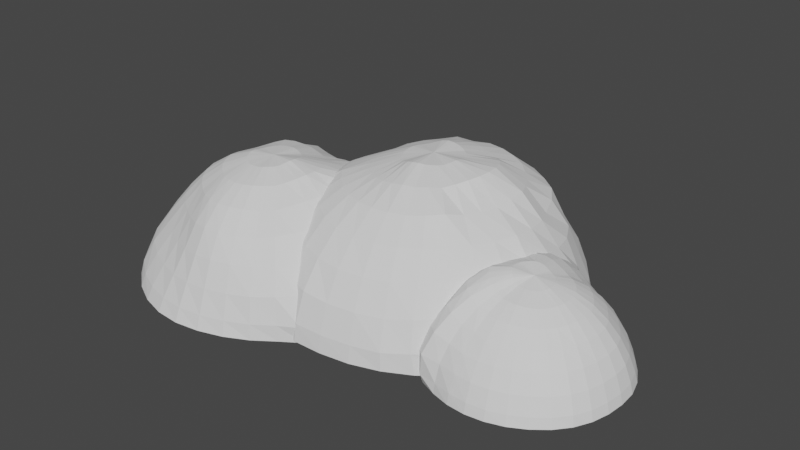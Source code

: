 # Source: snowdrift.blend  (saved by Blender 2.92.15; exported with 4.5.12 LTS)
import bpy
from mathutils import Matrix  # noqa: F401  (used for matrix-valued properties, if any)

bpy.ops.wm.read_factory_settings(use_empty=True)
scene = bpy.context.scene
scene.name = 'Scene'

# ---- collections
col_collection = bpy.data.collections.new('Collection'); scene.collection.children.link(col_collection)

# ---- world
world_world = bpy.data.worlds.new('World'); scene.world = world_world
world_world.use_nodes = True; world_world.node_tree.nodes.clear()
_N = world_world.node_tree.nodes; _L = world_world.node_tree.links
n0 = _N.new('ShaderNodeOutputWorld'); n0.name = 'World Output'; n0.location = (300, 300)
n1 = _N.new('ShaderNodeBackground'); n1.name = 'Background'; n1.location = (10, 300)
n1.inputs[0].default_value = (0.05088, 0.05088, 0.05088, 1.0)
_L.new(n1.outputs[0], n0.inputs[0])
n0.is_active_output = True
world_world.color = (0.05088, 0.05088, 0.05088)
world_world.use_sun_shadow = False
world_world.sun_shadow_jitter_overblur = 0.0

# ---- meshes
me_sphere_001 = bpy.data.meshes.new('Sphere.001')
me_sphere_001.from_pydata([(-0.0001926, 0.1857, 0.9498), (-0.001227, 0.3621, 0.8933), (0.00143, 0.5212, 0.797), (0.006253, 0.6576, 0.6708), (0.006392, 0.773, 0.5268), (-0.00205, 0.8699, 0.3681), (-0.01209, 0.9479, 0.2051), (-0.001341, 0.9552, 0.09623), (0.03569, 0.1803, 0.9479), (0.0709, 0.3495, 0.8841), (0.1045, 0.5062, 0.79), (0.1296, 0.648, 0.6773), (0.1477, 0.7723, 0.5407), (0.155, 0.8777, 0.3836), (0.1554, 0.9622, 0.2205), (0.1875, 0.9405, 0.0991), (0.07108, 0.1681, 0.9449), (0.1397, 0.3276, 0.8806), (0.1954, 0.4872, 0.8112), (0.2487, 0.6261, 0.6998), (0.3022, 0.748, 0.5538), (0.3433, 0.8189, 0.3733), (0.3609, 0.8742, 0.2059), (0.3699, 0.8893, 0.09986), (0.1039, 0.1506, 0.9442), (0.2025, 0.2959, 0.8858), (0.2833, 0.4482, 0.8355), (0.3644, 0.5763, 0.7199), (0.4464, 0.6664, 0.5448), (0.496, 0.74, 0.3754), (0.5257, 0.7863, 0.206), (0.5359, 0.802, 0.1004), (0.1333, 0.1289, 0.9485), (0.2575, 0.256, 0.902), (0.367, 0.3848, 0.8491), (0.4813, 0.4811, 0.6934), (0.5676, 0.5665, 0.5442), (0.6302, 0.6301, 0.3764), (0.6689, 0.6689, 0.2061), (0.6821, 0.6821, 0.1004), (0.1578, 0.1025, 0.9561), (0.3047, 0.2044, 0.9182), (0.438, 0.3056, 0.8683), (0.567, 0.3789, 0.697), (0.6669, 0.4455, 0.5455), (0.741, 0.4951, 0.3765), (0.7866, 0.5256, 0.2061), (0.802, 0.5359, 0.1004), (0.1767, 0.07183, 0.9657), (0.3423, 0.1416, 0.9312), (0.4951, 0.2119, 0.8875), (0.6305, 0.2616, 0.7011), (0.741, 0.3069, 0.5457), (0.8233, 0.341, 0.3765), (0.874, 0.362, 0.2061), (0.8911, 0.3691, 0.1004), (0.1899, 0.03738, 0.9753), (0.3672, 0.07236, 0.9415), (0.5314, 0.1071, 0.8846), (0.6705, 0.1332, 0.7035), (0.7867, 0.1565, 0.546), (0.874, 0.1739, 0.3765), (0.9279, 0.1846, 0.2061), (0.946, 0.1882, 0.1004), (0.1965, 0.0004778, 0.9824), (0.378, -0.000105, 0.9447), (0.5402, -0.000699, 0.86), (0.6874, -0.001726, 0.7094), (0.8027, -0.0002677, 0.5472), (0.8913, -0.0003979, 0.3768), (0.946, -8.469e-05, 0.2061), (0.9646, -3.664e-07, 0.1004), (0.1944, -0.03696, 0.9837), (0.3727, -0.07215, 0.945), (0.5269, -0.1067, 0.8505), (0.6788, -0.141, 0.7241), (0.7915, -0.16, 0.5531), (0.877, -0.1798, 0.3802), (0.9282, -0.1869, 0.207), (0.9459, -0.1886, 0.1005), (0.18, -0.07168, 0.9733), (0.3496, -0.1392, 0.9334), (0.4924, -0.2051, 0.8393), (0.6306, -0.27, 0.7192), (0.7523, -0.3242, 0.5629), (0.8349, -0.3653, 0.3908), (0.881, -0.3836, 0.2141), (0.8936, -0.3807, 0.1027), (0.1586, -0.1027, 0.9605), (0.311, -0.2004, 0.9153), (0.4434, -0.294, 0.8252), (0.5621, -0.3848, 0.7076), (0.6704, -0.4732, 0.5666), (0.763, -0.5651, 0.4114), (0.8212, -0.6267, 0.2266), (0.8276, -0.609, 0.1116), (0.1333, -0.1305, 0.9539), (0.2604, -0.2515, 0.8969), (0.3783, -0.3654, 0.8027), (0.4852, -0.4828, 0.6959), (0.5739, -0.582, 0.5568), (0.643, -0.6609, 0.3969), (0.6768, -0.6939, 0.2186), (0.6839, -0.6954, 0.1063), (0.1051, -0.1547, 0.9528), (0.2038, -0.2997, 0.8951), (0.2938, -0.4284, 0.7947), (0.3771, -0.5507, 0.6767), (0.4482, -0.6573, 0.5374), (0.4987, -0.7379, 0.3788), (0.5226, -0.7779, 0.206), (0.5299, -0.7905, 0.09857), (0.0731, -0.1708, 0.9484), (0.1409, -0.3338, 0.8919), (0.202, -0.4806, 0.7967), (0.2565, -0.609, 0.6737), (0.3032, -0.7148, 0.53), (0.3365, -0.7919, 0.3651), (0.3546, -0.8452, 0.1982), (0.3621, -0.8695, 0.09542), (0.0385, -0.1797, 0.9426), (0.07292, -0.3531, 0.8862), (0.1038, -0.5107, 0.7952), (0.1321, -0.644, 0.6727), (0.157, -0.7476, 0.5236), (0.1727, -0.8277, 0.3574), (0.1806, -0.8916, 0.1942), (0.1838, -0.9232, 0.09424), (0.002491, -0.1824, 0.9393), (0.002533, -0.359, 0.8825), (0.003915, -0.5189, 0.7926), (0.008545, -0.6488, 0.6671), (0.01363, -0.7479, 0.5133), (0.01091, -0.835, 0.348), (0.003552, -0.9099, 0.1908), (0.000503, -0.9489, 0.09482), (-0.03347, -0.1786, 0.9386), (-0.06691, -0.3492, 0.8791), (-0.09454, -0.5012, 0.7856), (-0.1119, -0.6208, 0.6538), (-0.1278, -0.7158, 0.4972), (-0.1503, -0.8092, 0.3373), (-0.1735, -0.893, 0.1867), (-0.1848, -0.9343, 0.09434), (-0.06765, -0.1671, 0.9376), (-0.1332, -0.3257, 0.8758), (-0.1873, -0.4609, 0.7746), (-0.2283, -0.5647, 0.6354), (-0.268, -0.6581, 0.4815), (-0.3119, -0.7569, 0.3302), (-0.3492, -0.8443, 0.1868), (-0.3653, -0.8827, 0.09512), (-0.09898, -0.1493, 0.9379), (-0.1929, -0.2883, 0.8723), (-0.2737, -0.4047, 0.766), (-0.3409, -0.498, 0.6267), (-0.4053, -0.5888, 0.4786), (-0.469, -0.6864, 0.334), (-0.5158, -0.7657, 0.1907), (-0.5334, -0.7968, 0.09697), (0.002513, 0.000239, 0.961), (-0.1274, -0.127, 0.9398), (-0.2484, -0.2453, 0.8754), (-0.3536, -0.344, 0.7696), (-0.4439, -0.4263, 0.6333), (-0.5296, -0.5094, 0.4891), (-0.6096, -0.5958, 0.3454), (-0.6637, -0.6595, 0.1983), (-0.6812, -0.6805, 0.09929), (-0.1515, -0.1009, 0.9424), (-0.2952, -0.1954, 0.8797), (-0.4204, -0.2748, 0.7767), (-0.5286, -0.3428, 0.645), (-0.6296, -0.4108, 0.5023), (-0.7208, -0.478, 0.3556), (-0.7806, -0.5216, 0.2012), (-0.8011, -0.5354, 0.09976), (-0.169, -0.06978, 0.944), (-0.33, -0.1358, 0.8829), (-0.4724, -0.1929, 0.784), (-0.5938, -0.2405, 0.6545), (-0.7048, -0.2877, 0.5118), (-0.8005, -0.3309, 0.3587), (-0.8659, -0.359, 0.201), (-0.8884, -0.3683, 0.09917), (-0.1806, -0.03613, 0.947), (-0.3526, -0.07122, 0.8863), (-0.5057, -0.1011, 0.7877), (-0.6387, -0.1249, 0.6625), (-0.7546, -0.1477, 0.5184), (-0.8537, -0.1691, 0.3625), (-0.9198, -0.183, 0.2019), (-0.9435, -0.1878, 0.09947), (-0.1833, -0.001452, 0.9466), (-0.3563, -0.003573, 0.8821), (-0.516, -0.003241, 0.7865), (-0.6565, -0.0005705, 0.6655), (-0.7775, 0.0007859, 0.5245), (-0.8735, 0.0001724, 0.3645), (-0.9382, 6.607e-05, 0.2019), (-0.9614, 0.000138, 0.09911), (-0.1777, 0.03367, 0.9424), (-0.3472, 0.06611, 0.8767), (-0.5045, 0.09827, 0.7815), (-0.6455, 0.1281, 0.6649), (-0.763, 0.1514, 0.5242), (-0.8582, 0.1701, 0.3659), (-0.9202, 0.1825, 0.2021), (-0.9437, 0.1875, 0.09945), (-0.1671, 0.06847, 0.9406), (-0.3269, 0.135, 0.8759), (-0.4762, 0.1978, 0.7829), (-0.6073, 0.2519, 0.6656), (-0.7179, 0.2963, 0.5245), (-0.8054, 0.3323, 0.3634), (-0.8655, 0.3578, 0.201), (-0.8878, 0.3675, 0.09874), (-0.1518, 0.1014, 0.9426), (-0.2979, 0.1997, 0.8836), (-0.4301, 0.2891, 0.7893), (-0.5463, 0.3657, 0.6689), (-0.6436, 0.4301, 0.5235), (-0.7225, 0.482, 0.3615), (-0.7784, 0.5202, 0.2004), (-0.7995, 0.5344, 0.09901), (-0.1303, 0.1304, 0.9449), (-0.2583, 0.2581, 0.8976), (-0.3695, 0.3706, 0.7998), (-0.4661, 0.4675, 0.6741), (-0.547, 0.5468, 0.5242), (-0.6138, 0.6123, 0.3614), (-0.6621, 0.6606, 0.2004), (-0.6803, 0.6794, 0.09921), (-0.1032, 0.1547, 0.9472), (-0.2072, 0.3087, 0.9113), (-0.2963, 0.4439, 0.8154), (-0.368, 0.5514, 0.6784), (-0.4296, 0.6431, 0.5262), (-0.4816, 0.718, 0.3617), (-0.5183, 0.7732, 0.1993), (-0.5325, 0.7947, 0.09791), (-0.07094, 0.1723, 0.9479), (-0.1427, 0.3427, 0.9086), (-0.2055, 0.4951, 0.8185), (-0.2549, 0.6157, 0.6816), (-0.2959, 0.7158, 0.5279), (-0.3297, 0.7965, 0.3617), (-0.354, 0.8536, 0.1973), (-0.3651, 0.88, 0.09721), (-0.03593, 0.1828, 0.9489), (-0.07243, 0.3593, 0.8992), (-0.1052, 0.5283, 0.821), (-0.1286, 0.6522, 0.6796), (-0.147, 0.7581, 0.5264), (-0.1632, 0.8397, 0.3587), (-0.1778, 0.9031, 0.1959), (-0.1841, 0.9291, 0.0958), (0.9818, 0.694, 1.089), (0.9816, 0.8966, 1.024), (0.9822, 1.103, 0.9494), (0.9803, 1.27, 0.8047), (0.9844, 1.358, 0.6011), (0.9861, 1.45, 0.4071), (0.9842, 1.53, 0.2241), (0.9818, 1.563, 0.1096), (1.025, 0.6893, 1.083), (1.062, 0.8877, 1.019), (1.103, 1.089, 0.9473), (1.135, 1.25, 0.8023), (1.158, 1.356, 0.6101), (1.177, 1.444, 0.4128), (1.191, 1.517, 0.2279), (1.195, 1.546, 0.1117), (1.065, 0.6757, 1.078), (1.138, 0.8604, 1.009), (1.219, 1.051, 0.9403), (1.286, 1.212, 0.8089), (1.324, 1.301, 0.6053), (1.365, 1.396, 0.4164), (1.392, 1.464, 0.2309), (1.401, 1.487, 0.1132), (1.101, 0.6549, 1.073), (1.209, 0.8204, 1.004), (1.325, 0.9911, 0.9351), (1.42, 1.134, 0.8012), (1.477, 1.218, 0.602), (1.54, 1.312, 0.4198), (1.58, 1.371, 0.2338), (1.593, 1.39, 0.1149), (1.133, 0.6292, 1.074), (1.279, 0.775, 1.028), (1.412, 0.9081, 0.9239), (1.541, 1.036, 0.801), (1.609, 1.106, 0.5997), (1.686, 1.185, 0.4171), (1.736, 1.233, 0.234), (1.756, 1.251, 0.1171), (1.16, 0.5978, 1.076), (1.338, 0.7173, 1.049), (1.487, 0.8143, 0.9243), (1.627, 0.9074, 0.7886), (1.728, 0.9733, 0.6062), (1.797, 1.021, 0.4079), (1.862, 1.063, 0.2272), (1.886, 1.079, 0.1122), (1.18, 0.5615, 1.08), (1.382, 0.6464, 1.061), (1.548, 0.7116, 0.9336), (1.679, 0.7612, 0.7689), (1.813, 0.8166, 0.6092), (1.886, 0.8518, 0.4149), (1.958, 0.8884, 0.2376), (1.991, 0.904, 0.1211), (1.194, 0.5213, 1.088), (1.411, 0.5665, 1.073), (1.594, 0.6011, 0.9493), (1.74, 0.6233, 0.7859), (1.854, 0.6555, 0.6181), (1.968, 0.716, 0.4582), (2.062, 0.7589, 0.2591), (2.098, 0.7762, 0.1229), (1.2, 0.4795, 1.101), (1.419, 0.4807, 1.076), (1.598, 0.4794, 0.9364), (1.758, 0.4756, 0.7906), (1.879, 0.4934, 0.6533), (1.998, 0.5192, 0.4776), (2.061, 0.4782, 0.2337), (2.087, 0.4825, 0.1128), (1.196, 0.4381, 1.107), (1.409, 0.3955, 1.073), (1.578, 0.3604, 0.9234), (1.75, 0.3244, 0.8049), (1.865, 0.3025, 0.6664), (1.978, 0.2785, 0.435), (2.042, 0.2641, 0.2336), (2.063, 0.2614, 0.1145), (1.183, 0.3981, 1.101), (1.382, 0.3149, 1.066), (1.542, 0.2461, 0.9223), (1.692, 0.1793, 0.8006), (1.81, 0.1205, 0.6757), (1.92, 0.08393, 0.4393), (1.981, 0.06275, 0.2368), (2.001, 0.05518, 0.1149), (1.161, 0.361, 1.092), (1.338, 0.2431, 1.051), (1.489, 0.1379, 0.9289), (1.618, 0.04337, 0.8015), (1.723, -0.04364, 0.6645), (1.822, -0.09739, 0.4438), (1.877, -0.1295, 0.2406), (1.898, -0.1361, 0.1152), (1.134, 0.3284, 1.091), (1.281, 0.1808, 1.033), (1.425, 0.03445, 0.9552), (1.526, -0.0768, 0.8011), (1.605, -0.1874, 0.6535), (1.672, -0.2855, 0.4729), (1.722, -0.3315, 0.2661), (1.757, -0.311, 0.1192), (1.102, 0.3016, 1.093), (1.217, 0.1274, 1.037), (1.326, -0.03585, 0.9394), (1.416, -0.1763, 0.8004), (1.483, -0.2932, 0.6333), (1.527, -0.3949, 0.4546), (1.562, -0.4538, 0.2606), (1.59, -0.451, 0.1215), (1.064, 0.2819, 1.094), (1.143, 0.09046, 1.029), (1.216, -0.08751, 0.9281), (1.281, -0.2444, 0.7946), (1.331, -0.3714, 0.6253), (1.367, -0.4709, 0.4354), (1.394, -0.5403, 0.2433), (1.403, -0.5491, 0.1215), (1.025, 0.2686, 1.098), (1.065, 0.0648, 1.032), (1.101, -0.1202, 0.9238), (1.134, -0.2862, 0.7915), (1.16, -0.4211, 0.6231), (1.181, -0.5274, 0.4334), (1.193, -0.5892, 0.2374), (1.197, -0.6063, 0.1158), (0.9834, 0.2637, 1.094), (0.9831, 0.05866, 1.02), (0.9819, -0.1326, 0.9242), (0.9818, -0.3018, 0.7923), (0.9853, -0.4479, 0.6286), (0.9873, -0.559, 0.439), (0.9859, -0.6228, 0.2428), (0.9834, -0.6383, 0.1183), (0.9424, 0.2685, 1.084), (0.9037, 0.06833, 1.01), (0.8655, -0.1219, 0.9251), (0.8346, -0.2944, 0.802), (0.8145, -0.4432, 0.6428), (0.8037, -0.5699, 0.4607), (0.7921, -0.6379, 0.254), (0.7827, -0.65, 0.128), (0.9036, 0.2838, 1.07), (0.8286, 0.09404, 1.003), (0.7562, -0.08691, 0.9279), (0.6993, -0.2514, 0.8157), (0.6578, -0.3909, 0.6607), (0.6187, -0.5062, 0.4695), (0.5759, -0.5457, 0.2489), (0.5622, -0.5552, 0.1194), (0.8677, 0.3064, 1.058), (0.7577, 0.1352, 0.9978), (0.6546, -0.02872, 0.933), (0.5745, -0.1738, 0.8248), (0.4974, -0.3057, 0.6703), (0.424, -0.3828, 0.4457), (0.3823, -0.4271, 0.2385), (0.369, -0.441, 0.1152), (0.9832, 0.4801, 1.09), (0.8352, 0.3336, 1.054), (0.6937, 0.1883, 0.9965), (0.5636, 0.05041, 0.9365), (0.4523, -0.07138, 0.8281), (0.3406, -0.1749, 0.6418), (0.2629, -0.2446, 0.4345), (0.2169, -0.288, 0.236), (0.2017, -0.3026, 0.1148), (0.8085, 0.3652, 1.053), (0.641, 0.2517, 0.9938), (0.4876, 0.1444, 0.9381), (0.3456, 0.04223, 0.8441), (0.2218, -0.03305, 0.6345), (0.1346, -0.08891, 0.4314), (0.08216, -0.1237, 0.2357), (0.06453, -0.1355, 0.1148), (0.7891, 0.4005, 1.053), (0.6039, 0.3224, 0.99), (0.4293, 0.2492, 0.9212), (0.265, 0.1784, 0.8004), (0.1349, 0.1255, 0.6236), (0.04018, 0.08725, 0.4304), (-0.01782, 0.06332, 0.2357), (-0.0374, 0.05521, 0.1148), (0.7771, 0.4385, 1.056), (0.5819, 0.3977, 0.9866), (0.3967, 0.3619, 0.9111), (0.2202, 0.3325, 0.8063), (0.08335, 0.2964, 0.62), (-0.01757, 0.2777, 0.4293), (-0.0793, 0.2661, 0.2356), (-0.1001, 0.2621, 0.1148), (0.773, 0.4794, 1.059), (0.5763, 0.4764, 0.9837), (0.3941, 0.4779, 0.8978), (0.2164, 0.484, 0.7922), (0.07117, 0.4767, 0.6195), (-0.03325, 0.4724, 0.4254), (-0.09822, 0.4749, 0.2342), (-0.1205, 0.4763, 0.1145), (0.7775, 0.5209, 1.063), (0.5879, 0.5563, 0.9816), (0.4148, 0.589, 0.885), (0.2543, 0.6215, 0.7639), (0.1121, 0.6466, 0.6042), (0.001585, 0.6602, 0.4149), (-0.06867, 0.6781, 0.2287), (-0.09287, 0.6847, 0.1115), (0.7901, 0.5607, 1.063), (0.6113, 0.6349, 0.9859), (0.4469, 0.7003, 0.8885), (0.307, 0.7569, 0.7528), (0.1842, 0.8064, 0.5928), (0.08075, 0.8504, 0.4137), (-0.001951, 0.8947, 0.2337), (-0.01997, 0.8861, 0.109), (0.8098, 0.597, 1.061), (0.6461, 0.7078, 0.9947), (0.4902, 0.8098, 0.908), (0.3707, 0.8906, 0.7594), (0.2659, 0.9578, 0.5919), (0.1774, 1.014, 0.41), (0.1152, 1.058, 0.2332), (0.08916, 1.071, 0.1152), (0.8352, 0.629, 1.063), (0.6942, 0.7708, 1.002), (0.5571, 0.9053, 0.9196), (0.4493, 1.015, 0.7744), (0.3617, 1.1, 0.5998), (0.2891, 1.17, 0.4113), (0.2374, 1.224, 0.2275), (0.2163, 1.246, 0.1112), (0.8651, 0.656, 1.074), (0.754, 0.8227, 1.009), (0.6425, 0.9843, 0.9296), (0.5482, 1.125, 0.7941), (0.4882, 1.211, 0.6026), (0.4325, 1.292, 0.4103), (0.3923, 1.356, 0.2244), (0.3748, 1.386, 0.1109), (0.9001, 0.6767, 1.086), (0.8233, 0.8634, 1.018), (0.7409, 1.054, 0.9497), (0.6828, 1.196, 0.7915), (0.6447, 1.282, 0.5956), (0.607, 1.372, 0.404), (0.5765, 1.447, 0.2212), (0.5634, 1.483, 0.109), (0.9395, 0.6898, 1.092), (0.9013, 0.8863, 1.021), (0.8612, 1.082, 0.9387), (0.8277, 1.242, 0.7918), (0.8112, 1.337, 0.5982), (0.7942, 1.425, 0.4034), (0.7775, 1.504, 0.22), (0.7694, 1.542, 0.1081), (2.003, 0.2848, 0.6884), (2.005, 0.4134, 0.6508), (2.009, 0.5358, 0.5934), (2.013, 0.6513, 0.5121), (2.018, 0.7502, 0.4013), (2.026, 0.8135, 0.2559), (2.016, 0.8301, 0.1361), (1.994, 0.8035, 0.06337), (2.027, 0.2807, 0.677), (2.051, 0.4044, 0.6349), (2.074, 0.514, 0.5681), (2.095, 0.6159, 0.4821), (2.114, 0.7049, 0.3782), (2.13, 0.7673, 0.253), (2.132, 0.7963, 0.1366), (2.124, 0.7917, 0.06559), (2.05, 0.2724, 0.6704), (2.096, 0.3859, 0.6235), (2.138, 0.4854, 0.5532), (2.174, 0.5718, 0.4634), (2.206, 0.6485, 0.3626), (2.231, 0.7091, 0.2507), (2.247, 0.7486, 0.139), (2.251, 0.7609, 0.06798), (2.072, 0.2605, 0.6673), (2.14, 0.3633, 0.6235), (2.2, 0.4548, 0.5553), (2.253, 0.5338, 0.4664), (2.299, 0.6023, 0.3654), (2.336, 0.6573, 0.254), (2.36, 0.6928, 0.1404), (2.368, 0.7048, 0.06886), (2.091, 0.2441, 0.6649), (2.177, 0.3312, 0.6223), (2.253, 0.4088, 0.5535), (2.317, 0.475, 0.4636), (2.373, 0.5318, 0.3614), (2.421, 0.5787, 0.2509), (2.454, 0.6103, 0.1389), (2.467, 0.6222, 0.06843), (2.107, 0.2245, 0.6647), (2.208, 0.2924, 0.6215), (2.297, 0.3522, 0.5522), (2.372, 0.4029, 0.4621), (2.437, 0.4466, 0.3595), (2.491, 0.4831, 0.2482), (2.53, 0.5088, 0.1367), (2.546, 0.5192, 0.06688), (2.119, 0.2024, 0.6646), (2.232, 0.2495, 0.6215), (2.333, 0.2911, 0.554), (2.419, 0.326, 0.4654), (2.492, 0.3555, 0.3636), (2.55, 0.3803, 0.2504), (2.591, 0.3979, 0.1378), (2.608, 0.4053, 0.0676), (2.125, 0.1781, 0.6634), (2.244, 0.2023, 0.6187), (2.353, 0.2243, 0.5521), (2.448, 0.243, 0.4656), (2.525, 0.2593, 0.3645), (2.586, 0.2717, 0.2519), (2.627, 0.2798, 0.138), (2.644, 0.2826, 0.0674), (2.127, 0.1528, 0.6625), (2.247, 0.1531, 0.6161), (2.358, 0.1533, 0.5495), (2.452, 0.1547, 0.462), (2.53, 0.1565, 0.3601), (2.591, 0.1566, 0.2481), (2.632, 0.1557, 0.1354), (2.649, 0.155, 0.06553), (2.125, 0.1279, 0.6628), (2.242, 0.105, 0.6157), (2.35, 0.08397, 0.5486), (2.441, 0.06726, 0.4603), (2.515, 0.0532, 0.3577), (2.575, 0.04036, 0.2462), (2.618, 0.02991, 0.135), (2.636, 0.026, 0.06579), (2.117, 0.1045, 0.6604), (2.227, 0.06001, 0.6127), (2.328, 0.01906, 0.5457), (2.414, -0.01679, 0.4589), (2.487, -0.04768, 0.3586), (2.545, -0.07352, 0.247), (2.587, -0.09161, 0.1362), (2.603, -0.09911, 0.06704), (2.105, 0.08314, 0.6572), (2.203, 0.01816, 0.609), (2.293, -0.04156, 0.5418), (2.372, -0.09593, 0.4577), (2.44, -0.1423, 0.3595), (2.496, -0.1789, 0.2496), (2.534, -0.2038, 0.1382), (2.546, -0.2119, 0.06754), (2.089, 0.06359, 0.6571), (2.172, -0.01924, 0.6083), (2.247, -0.09489, 0.5406), (2.317, -0.1651, 0.4579), (2.375, -0.2228, 0.3602), (2.422, -0.2684, 0.2504), (2.452, -0.2977, 0.1376), (2.464, -0.3093, 0.06718), (2.07, 0.04728, 0.6586), (2.135, -0.05111, 0.6114), (2.193, -0.1391, 0.5427), (2.247, -0.2204, 0.4587), (2.293, -0.2879, 0.3595), (2.328, -0.3397, 0.2483), (2.352, -0.3755, 0.1364), (2.362, -0.389, 0.06626), (2.048, 0.03422, 0.6618), (2.093, -0.07693, 0.6171), (2.133, -0.1746, 0.5477), (2.168, -0.2613, 0.4605), (2.199, -0.337, 0.3602), (2.224, -0.3956, 0.2482), (2.241, -0.4354, 0.1362), (2.249, -0.4522, 0.06689), (2.024, 0.02609, 0.6644), (2.048, -0.09426, 0.6229), (2.068, -0.1991, 0.5536), (2.084, -0.29, 0.4649), (2.1, -0.3692, 0.3631), (2.113, -0.4337, 0.2507), (2.123, -0.4763, 0.1376), (2.126, -0.4922, 0.06717), (1.999, 0.02336, 0.6665), (1.999, -0.1005, 0.6261), (1.998, -0.2117, 0.5593), (1.997, -0.3076, 0.4713), (1.996, -0.3863, 0.3679), (1.996, -0.4519, 0.2545), (1.998, -0.4945, 0.14), (1.998, -0.5096, 0.06845), (1.974, 0.02471, 0.6709), (1.95, -0.098, 0.6318), (1.927, -0.2103, 0.5665), (1.906, -0.3076, 0.4786), (1.889, -0.389, 0.3757), (1.878, -0.4486, 0.2596), (1.871, -0.488, 0.1426), (1.869, -0.5007, 0.06948), (1.952, 0.02746, 0.6844), (1.905, -0.09398, 0.6513), (1.861, -0.2086, 0.5907), (1.818, -0.3014, 0.4991), (1.786, -0.3785, 0.392), (1.758, -0.4326, 0.2678), (1.747, -0.4603, 0.1438), (1.743, -0.4667, 0.06985), (1.933, 0.03269, 0.7061), (1.864, -0.0882, 0.6868), (1.798, -0.204, 0.6347), (1.735, -0.3023, 0.5464), (1.679, -0.3868, 0.432), (1.631, -0.4445, 0.2874), (1.624, -0.4453, 0.1425), (1.624, -0.4167, 0.06829), (2.002, 0.1516, 0.6951), (1.914, 0.04476, 0.7197), (1.828, -0.06564, 0.7059), (1.748, -0.1701, 0.6548), (1.673, -0.2567, 0.5601), (1.603, -0.3282, 0.4348), (1.548, -0.3783, 0.2905), (1.529, -0.3505, 0.142), (1.527, -0.3246, 0.06926), (1.897, 0.06403, 0.7284), (1.796, -0.02746, 0.7194), (1.702, -0.1083, 0.6618), (1.613, -0.1588, 0.5448), (1.536, -0.1703, 0.3901), (1.485, -0.1991, 0.2639), (1.455, -0.2135, 0.1424), (1.445, -0.2173, 0.06939), (1.883, 0.0879, 0.7332), (1.769, 0.02125, 0.726), (1.661, -0.02794, 0.6478), (1.564, -0.03558, 0.4932), (1.487, -0.06006, 0.3778), (1.431, -0.08274, 0.2602), (1.396, -0.09692, 0.1423), (1.384, -0.1017, 0.06931), (1.874, 0.1156, 0.7312), (1.752, 0.08368, 0.7043), (1.637, 0.07552, 0.5787), (1.537, 0.06095, 0.4801), (1.456, 0.04502, 0.3768), (1.396, 0.03306, 0.26), (1.359, 0.02568, 0.1423), (1.346, 0.02319, 0.06931), (1.871, 0.1439, 0.729), (1.746, 0.1403, 0.697), (1.629, 0.1519, 0.5701), (1.528, 0.1531, 0.4796), (1.446, 0.1531, 0.3767), (1.384, 0.1531, 0.26), (1.346, 0.1531, 0.1423), (1.333, 0.1531, 0.06931), (1.874, 0.1728, 0.7261), (1.752, 0.1965, 0.6943), (1.637, 0.2248, 0.5693), (1.538, 0.245, 0.4795), (1.456, 0.2611, 0.3767), (1.396, 0.2731, 0.26), (1.359, 0.2805, 0.1423), (1.346, 0.283, 0.06931), (1.884, 0.1996, 0.7237), (1.771, 0.2476, 0.6911), (1.658, 0.2945, 0.5689), (1.564, 0.3333, 0.4795), (1.488, 0.365, 0.3767), (1.431, 0.3885, 0.26), (1.396, 0.403, 0.1423), (1.384, 0.4079, 0.06931), (1.898, 0.2238, 0.7216), (1.799, 0.2936, 0.689), (1.693, 0.3589, 0.5698), (1.608, 0.4147, 0.4794), (1.539, 0.4607, 0.3767), (1.488, 0.4949, 0.26), (1.456, 0.516, 0.1423), (1.446, 0.5231, 0.06931), (1.915, 0.2456, 0.7193), (1.832, 0.3361, 0.6922), (1.742, 0.421, 0.5891), (1.666, 0.4858, 0.48), (1.608, 0.5444, 0.3765), (1.564, 0.5881, 0.2599), (1.538, 0.6149, 0.1423), (1.528, 0.624, 0.06931), (1.934, 0.2642, 0.7157), (1.87, 0.3774, 0.7005), (1.801, 0.49, 0.6482), (1.737, 0.5465, 0.4861), (1.69, 0.6108, 0.3737), (1.657, 0.6635, 0.2589), (1.636, 0.6958, 0.1421), (1.629, 0.7065, 0.06926), (1.956, 0.2775, 0.7095), (1.912, 0.4031, 0.6901), (1.868, 0.5258, 0.6436), (1.823, 0.6181, 0.5268), (1.784, 0.6605, 0.3726), (1.761, 0.7169, 0.2551), (1.747, 0.7522, 0.1399), (1.743, 0.7651, 0.06855), (1.98, 0.2844, 0.7002), (1.959, 0.4147, 0.6723), (1.94, 0.5422, 0.6219), (1.923, 0.664, 0.5421), (1.909, 0.7437, 0.4158), (1.893, 0.7872, 0.2718), (1.868, 0.7839, 0.1358), (1.864, 0.7935, 0.06539)], [], [(3, 2, 10, 11), (4, 3, 11, 12), (5, 4, 12, 13), (6, 5, 13, 14), (7, 6, 14, 15), (0, 160, 8), (1, 0, 8, 9), (2, 1, 9, 10), (10, 9, 17, 18), (11, 10, 18, 19), (12, 11, 19, 20), (13, 12, 20, 21), (14, 13, 21, 22), (15, 14, 22, 23), (8, 160, 16), (9, 8, 16, 17), (22, 21, 29, 30), (23, 22, 30, 31), (16, 160, 24), (17, 16, 24, 25), (18, 17, 25, 26), (19, 18, 26, 27), (20, 19, 27, 28), (21, 20, 28, 29), (27, 26, 34, 35), (28, 27, 35, 36), (29, 28, 36, 37), (30, 29, 37, 38), (31, 30, 38, 39), (24, 160, 32), (25, 24, 32, 33), (26, 25, 33, 34), (39, 38, 46, 47), (32, 160, 40), (33, 32, 40, 41), (34, 33, 41, 42), (35, 34, 42, 43), (36, 35, 43, 44), (37, 36, 44, 45), (38, 37, 45, 46), (43, 42, 50, 51), (44, 43, 51, 52), (45, 44, 52, 53), (46, 45, 53, 54), (47, 46, 54, 55), (40, 160, 48), (41, 40, 48, 49), (42, 41, 49, 50), (55, 54, 62, 63), (48, 160, 56), (49, 48, 56, 57), (50, 49, 57, 58), (51, 50, 58, 59), (52, 51, 59, 60), (53, 52, 60, 61), (54, 53, 61, 62), (60, 59, 67, 68), (61, 60, 68, 69), (62, 61, 69, 70), (63, 62, 70, 71), (56, 160, 64), (57, 56, 64, 65), (58, 57, 65, 66), (59, 58, 66, 67), (65, 64, 72, 73), (66, 65, 73, 74), (67, 66, 74, 75), (68, 67, 75, 76), (69, 68, 76, 77), (70, 69, 77, 78), (71, 70, 78, 79), (64, 160, 72), (77, 76, 84, 85), (78, 77, 85, 86), (79, 78, 86, 87), (72, 160, 80), (73, 72, 80, 81), (74, 73, 81, 82), (75, 74, 82, 83), (76, 75, 83, 84), (81, 80, 88, 89), (82, 81, 89, 90), (83, 82, 90, 91), (84, 83, 91, 92), (85, 84, 92, 93), (86, 85, 93, 94), (87, 86, 94, 95), (80, 160, 88), (93, 92, 100, 101), (94, 93, 101, 102), (95, 94, 102, 103), (88, 160, 96), (89, 88, 96, 97), (90, 89, 97, 98), (91, 90, 98, 99), (92, 91, 99, 100), (98, 97, 105, 106), (99, 98, 106, 107), (100, 99, 107, 108), (101, 100, 108, 109), (102, 101, 109, 110), (103, 102, 110, 111), (96, 160, 104), (97, 96, 104, 105), (110, 109, 117, 118), (111, 110, 118, 119), (104, 160, 112), (105, 104, 112, 113), (106, 105, 113, 114), (107, 106, 114, 115), (108, 107, 115, 116), (109, 108, 116, 117), (114, 113, 121, 122), (115, 114, 122, 123), (116, 115, 123, 124), (117, 116, 124, 125), (118, 117, 125, 126), (119, 118, 126, 127), (112, 160, 120), (113, 112, 120, 121), (126, 125, 133, 134), (127, 126, 134, 135), (120, 160, 128), (121, 120, 128, 129), (122, 121, 129, 130), (123, 122, 130, 131), (124, 123, 131, 132), (125, 124, 132, 133), (131, 130, 138, 139), (132, 131, 139, 140), (133, 132, 140, 141), (134, 133, 141, 142), (135, 134, 142, 143), (128, 160, 136), (129, 128, 136, 137), (130, 129, 137, 138), (143, 142, 150, 151), (136, 160, 144), (137, 136, 144, 145), (138, 137, 145, 146), (139, 138, 146, 147), (140, 139, 147, 148), (141, 140, 148, 149), (142, 141, 149, 150), (148, 147, 155, 156), (149, 148, 156, 157), (150, 149, 157, 158), (151, 150, 158, 159), (144, 160, 152), (145, 144, 152, 153), (146, 145, 153, 154), (147, 146, 154, 155), (152, 160, 161), (153, 152, 161, 162), (154, 153, 162, 163), (155, 154, 163, 164), (156, 155, 164, 165), (157, 156, 165, 166), (158, 157, 166, 167), (159, 158, 167, 168), (165, 164, 172, 173), (166, 165, 173, 174), (167, 166, 174, 175), (168, 167, 175, 176), (161, 160, 169), (162, 161, 169, 170), (163, 162, 170, 171), (164, 163, 171, 172), (170, 169, 177, 178), (171, 170, 178, 179), (172, 171, 179, 180), (173, 172, 180, 181), (174, 173, 181, 182), (175, 174, 182, 183), (176, 175, 183, 184), (169, 160, 177), (182, 181, 189, 190), (183, 182, 190, 191), (184, 183, 191, 192), (177, 160, 185), (178, 177, 185, 186), (179, 178, 186, 187), (180, 179, 187, 188), (181, 180, 188, 189), (186, 185, 193, 194), (187, 186, 194, 195), (188, 187, 195, 196), (189, 188, 196, 197), (190, 189, 197, 198), (191, 190, 198, 199), (192, 191, 199, 200), (185, 160, 193), (198, 197, 205, 206), (199, 198, 206, 207), (200, 199, 207, 208), (193, 160, 201), (194, 193, 201, 202), (195, 194, 202, 203), (196, 195, 203, 204), (197, 196, 204, 205), (203, 202, 210, 211), (204, 203, 211, 212), (205, 204, 212, 213), (206, 205, 213, 214), (207, 206, 214, 215), (208, 207, 215, 216), (201, 160, 209), (202, 201, 209, 210), (215, 214, 222, 223), (216, 215, 223, 224), (209, 160, 217), (210, 209, 217, 218), (211, 210, 218, 219), (212, 211, 219, 220), (213, 212, 220, 221), (214, 213, 221, 222), (220, 219, 227, 228), (221, 220, 228, 229), (222, 221, 229, 230), (223, 222, 230, 231), (224, 223, 231, 232), (217, 160, 225), (218, 217, 225, 226), (219, 218, 226, 227), (232, 231, 239, 240), (225, 160, 233), (226, 225, 233, 234), (227, 226, 234, 235), (228, 227, 235, 236), (229, 228, 236, 237), (230, 229, 237, 238), (231, 230, 238, 239), (236, 235, 243, 244), (237, 236, 244, 245), (238, 237, 245, 246), (239, 238, 246, 247), (240, 239, 247, 248), (233, 160, 241), (234, 233, 241, 242), (235, 234, 242, 243), (248, 247, 255, 256), (241, 160, 249), (242, 241, 249, 250), (243, 242, 250, 251), (244, 243, 251, 252), (245, 244, 252, 253), (246, 245, 253, 254), (247, 246, 254, 255), (253, 252, 3, 4), (254, 253, 4, 5), (255, 254, 5, 6), (248, 256, 7, 15, 23, 31, 39, 47, 55, 63, 71, 79, 87, 95, 103, 111, 119, 127, 135, 143, 151, 159, 168, 176, 184, 192, 200, 208, 216, 224, 232, 240), (256, 255, 6, 7), (249, 160, 0), (250, 249, 0, 1), (251, 250, 1, 2), (252, 251, 2, 3), (264, 263, 271, 272), (257, 417, 265), (258, 257, 265, 266), (259, 258, 266, 267), (260, 259, 267, 268), (261, 260, 268, 269), (262, 261, 269, 270), (263, 262, 270, 271), (271, 270, 278, 279), (272, 271, 279, 280), (265, 417, 273), (266, 265, 273, 274), (267, 266, 274, 275), (268, 267, 275, 276), (269, 268, 276, 277), (270, 269, 277, 278), (276, 275, 283, 284), (277, 276, 284, 285), (278, 277, 285, 286), (279, 278, 286, 287), (280, 279, 287, 288), (273, 417, 281), (274, 273, 281, 282), (275, 274, 282, 283), (288, 287, 295, 296), (281, 417, 289), (282, 281, 289, 290), (283, 282, 290, 291), (284, 283, 291, 292), (285, 284, 292, 293), (286, 285, 293, 294), (287, 286, 294, 295), (292, 291, 299, 300), (293, 292, 300, 301), (294, 293, 301, 302), (295, 294, 302, 303), (296, 295, 303, 304), (289, 417, 297), (290, 289, 297, 298), (291, 290, 298, 299), (304, 303, 311, 312), (297, 417, 305), (298, 297, 305, 306), (299, 298, 306, 307), (300, 299, 307, 308), (301, 300, 308, 309), (302, 301, 309, 310), (303, 302, 310, 311), (309, 308, 316, 317), (310, 309, 317, 318), (311, 310, 318, 319), (312, 311, 319, 320), (305, 417, 313), (306, 305, 313, 314), (307, 306, 314, 315), (308, 307, 315, 316), (313, 417, 321), (314, 313, 321, 322), (315, 314, 322, 323), (316, 315, 323, 324), (317, 316, 324, 325), (318, 317, 325, 326), (319, 318, 326, 327), (320, 319, 327, 328), (325, 324, 332, 333), (326, 325, 333, 334), (327, 326, 334, 335), (328, 327, 335, 336), (321, 417, 329), (322, 321, 329, 330), (323, 322, 330, 331), (324, 323, 331, 332), (330, 329, 337, 338), (331, 330, 338, 339), (332, 331, 339, 340), (333, 332, 340, 341), (334, 333, 341, 342), (335, 334, 342, 343), (336, 335, 343, 344), (329, 417, 337), (342, 341, 349, 350), (343, 342, 350, 351), (344, 343, 351, 352), (337, 417, 345), (338, 337, 345, 346), (339, 338, 346, 347), (340, 339, 347, 348), (341, 340, 348, 349), (347, 346, 354, 355), (348, 347, 355, 356), (349, 348, 356, 357), (350, 349, 357, 358), (351, 350, 358, 359), (352, 351, 359, 360), (345, 417, 353), (346, 345, 353, 354), (359, 358, 366, 367), (360, 359, 367, 368), (353, 417, 361), (354, 353, 361, 362), (355, 354, 362, 363), (356, 355, 363, 364), (357, 356, 364, 365), (358, 357, 365, 366), (363, 362, 370, 371), (364, 363, 371, 372), (365, 364, 372, 373), (366, 365, 373, 374), (367, 366, 374, 375), (368, 367, 375, 376), (361, 417, 369), (362, 361, 369, 370), (375, 374, 382, 383), (376, 375, 383, 384), (369, 417, 377), (370, 369, 377, 378), (371, 370, 378, 379), (372, 371, 379, 380), (373, 372, 380, 381), (374, 373, 381, 382), (380, 379, 387, 388), (381, 380, 388, 389), (382, 381, 389, 390), (383, 382, 390, 391), (384, 383, 391, 392), (377, 417, 385), (378, 377, 385, 386), (379, 378, 386, 387), (392, 391, 399, 400), (385, 417, 393), (386, 385, 393, 394), (387, 386, 394, 395), (388, 387, 395, 396), (389, 388, 396, 397), (390, 389, 397, 398), (391, 390, 398, 399), (396, 395, 403, 404), (397, 396, 404, 405), (398, 397, 405, 406), (399, 398, 406, 407), (400, 399, 407, 408), (393, 417, 401), (394, 393, 401, 402), (395, 394, 402, 403), (408, 407, 415, 416), (401, 417, 409), (402, 401, 409, 410), (403, 402, 410, 411), (404, 403, 411, 412), (405, 404, 412, 413), (406, 405, 413, 414), (407, 406, 414, 415), (413, 412, 421, 422), (414, 413, 422, 423), (415, 414, 423, 424), (416, 415, 424, 425), (409, 417, 418), (410, 409, 418, 419), (411, 410, 419, 420), (412, 411, 420, 421), (419, 418, 426, 427), (420, 419, 427, 428), (421, 420, 428, 429), (422, 421, 429, 430), (423, 422, 430, 431), (424, 423, 431, 432), (425, 424, 432, 433), (418, 417, 426), (431, 430, 438, 439), (432, 431, 439, 440), (433, 432, 440, 441), (426, 417, 434), (427, 426, 434, 435), (428, 427, 435, 436), (429, 428, 436, 437), (430, 429, 437, 438), (435, 434, 442, 443), (436, 435, 443, 444), (437, 436, 444, 445), (438, 437, 445, 446), (439, 438, 446, 447), (440, 439, 447, 448), (441, 440, 448, 449), (434, 417, 442), (447, 446, 454, 455), (448, 447, 455, 456), (449, 448, 456, 457), (442, 417, 450), (443, 442, 450, 451), (444, 443, 451, 452), (445, 444, 452, 453), (446, 445, 453, 454), (452, 451, 459, 460), (453, 452, 460, 461), (454, 453, 461, 462), (455, 454, 462, 463), (456, 455, 463, 464), (457, 456, 464, 465), (450, 417, 458), (451, 450, 458, 459), (464, 463, 471, 472), (465, 464, 472, 473), (458, 417, 466), (459, 458, 466, 467), (460, 459, 467, 468), (461, 460, 468, 469), (462, 461, 469, 470), (463, 462, 470, 471), (468, 467, 475, 476), (469, 468, 476, 477), (470, 469, 477, 478), (471, 470, 478, 479), (472, 471, 479, 480), (473, 472, 480, 481), (466, 417, 474), (467, 466, 474, 475), (480, 479, 487, 488), (481, 480, 488, 489), (474, 417, 482), (475, 474, 482, 483), (476, 475, 483, 484), (477, 476, 484, 485), (478, 477, 485, 486), (479, 478, 486, 487), (485, 484, 492, 493), (486, 485, 493, 494), (487, 486, 494, 495), (488, 487, 495, 496), (489, 488, 496, 497), (482, 417, 490), (483, 482, 490, 491), (484, 483, 491, 492), (497, 496, 504, 505), (490, 417, 498), (491, 490, 498, 499), (492, 491, 499, 500), (493, 492, 500, 501), (494, 493, 501, 502), (495, 494, 502, 503), (496, 495, 503, 504), (502, 501, 509, 510), (503, 502, 510, 511), (504, 503, 511, 512), (505, 504, 512, 513), (498, 417, 506), (499, 498, 506, 507), (500, 499, 507, 508), (501, 500, 508, 509), (506, 417, 257), (507, 506, 257, 258), (508, 507, 258, 259), (509, 508, 259, 260), (510, 509, 260, 261), (511, 510, 261, 262), (512, 511, 262, 263), (505, 513, 264, 272, 280, 288, 296, 304, 312, 320, 328, 336, 344, 352, 360, 368, 376, 384, 392, 400, 408, 416, 425, 433, 441, 449, 457, 465, 473, 481, 489, 497), (513, 512, 263, 264), (517, 516, 524, 525), (518, 517, 525, 526), (519, 518, 526, 527), (520, 519, 527, 528), (521, 520, 528, 529), (514, 674, 522), (515, 514, 522, 523), (516, 515, 523, 524), (523, 522, 530, 531), (524, 523, 531, 532), (525, 524, 532, 533), (526, 525, 533, 534), (527, 526, 534, 535), (528, 527, 535, 536), (529, 528, 536, 537), (522, 674, 530), (535, 534, 542, 543), (536, 535, 543, 544), (537, 536, 544, 545), (530, 674, 538), (531, 530, 538, 539), (532, 531, 539, 540), (533, 532, 540, 541), (534, 533, 541, 542), (540, 539, 547, 548), (541, 540, 548, 549), (542, 541, 549, 550), (543, 542, 550, 551), (544, 543, 551, 552), (545, 544, 552, 553), (538, 674, 546), (539, 538, 546, 547), (552, 551, 559, 560), (553, 552, 560, 561), (546, 674, 554), (547, 546, 554, 555), (548, 547, 555, 556), (549, 548, 556, 557), (550, 549, 557, 558), (551, 550, 558, 559), (557, 556, 564, 565), (558, 557, 565, 566), (559, 558, 566, 567), (560, 559, 567, 568), (561, 560, 568, 569), (554, 674, 562), (555, 554, 562, 563), (556, 555, 563, 564), (569, 568, 576, 577), (562, 674, 570), (563, 562, 570, 571), (564, 563, 571, 572), (565, 564, 572, 573), (566, 565, 573, 574), (567, 566, 574, 575), (568, 567, 575, 576), (573, 572, 580, 581), (574, 573, 581, 582), (575, 574, 582, 583), (576, 575, 583, 584), (577, 576, 584, 585), (570, 674, 578), (571, 570, 578, 579), (572, 571, 579, 580), (585, 584, 592, 593), (578, 674, 586), (579, 578, 586, 587), (580, 579, 587, 588), (581, 580, 588, 589), (582, 581, 589, 590), (583, 582, 590, 591), (584, 583, 591, 592), (590, 589, 597, 598), (591, 590, 598, 599), (592, 591, 599, 600), (593, 592, 600, 601), (586, 674, 594), (587, 586, 594, 595), (588, 587, 595, 596), (589, 588, 596, 597), (594, 674, 602), (595, 594, 602, 603), (596, 595, 603, 604), (597, 596, 604, 605), (598, 597, 605, 606), (599, 598, 606, 607), (600, 599, 607, 608), (601, 600, 608, 609), (606, 605, 613, 614), (607, 606, 614, 615), (608, 607, 615, 616), (609, 608, 616, 617), (602, 674, 610), (603, 602, 610, 611), (604, 603, 611, 612), (605, 604, 612, 613), (611, 610, 618, 619), (612, 611, 619, 620), (613, 612, 620, 621), (614, 613, 621, 622), (615, 614, 622, 623), (616, 615, 623, 624), (617, 616, 624, 625), (610, 674, 618), (623, 622, 630, 631), (624, 623, 631, 632), (625, 624, 632, 633), (618, 674, 626), (619, 618, 626, 627), (620, 619, 627, 628), (621, 620, 628, 629), (622, 621, 629, 630), (628, 627, 635, 636), (629, 628, 636, 637), (630, 629, 637, 638), (631, 630, 638, 639), (632, 631, 639, 640), (633, 632, 640, 641), (626, 674, 634), (627, 626, 634, 635), (640, 639, 647, 648), (641, 640, 648, 649), (634, 674, 642), (635, 634, 642, 643), (636, 635, 643, 644), (637, 636, 644, 645), (638, 637, 645, 646), (639, 638, 646, 647), (644, 643, 651, 652), (645, 644, 652, 653), (646, 645, 653, 654), (647, 646, 654, 655), (648, 647, 655, 656), (649, 648, 656, 657), (642, 674, 650), (643, 642, 650, 651), (656, 655, 663, 664), (657, 656, 664, 665), (650, 674, 658), (651, 650, 658, 659), (652, 651, 659, 660), (653, 652, 660, 661), (654, 653, 661, 662), (655, 654, 662, 663), (661, 660, 668, 669), (662, 661, 669, 670), (663, 662, 670, 671), (664, 663, 671, 672), (665, 664, 672, 673), (658, 674, 666), (659, 658, 666, 667), (660, 659, 667, 668), (673, 672, 681, 682), (666, 674, 675), (667, 666, 675, 676), (668, 667, 676, 677), (669, 668, 677, 678), (670, 669, 678, 679), (671, 670, 679, 680), (672, 671, 680, 681), (678, 677, 685, 686), (679, 678, 686, 687), (680, 679, 687, 688), (681, 680, 688, 689), (682, 681, 689, 690), (675, 674, 683), (676, 675, 683, 684), (677, 676, 684, 685), (690, 689, 697, 698), (683, 674, 691), (684, 683, 691, 692), (685, 684, 692, 693), (686, 685, 693, 694), (687, 686, 694, 695), (688, 687, 695, 696), (689, 688, 696, 697), (695, 694, 702, 703), (696, 695, 703, 704), (697, 696, 704, 705), (698, 697, 705, 706), (691, 674, 699), (692, 691, 699, 700), (693, 692, 700, 701), (694, 693, 701, 702), (700, 699, 707, 708), (701, 700, 708, 709), (702, 701, 709, 710), (703, 702, 710, 711), (704, 703, 711, 712), (705, 704, 712, 713), (706, 705, 713, 714), (699, 674, 707), (712, 711, 719, 720), (713, 712, 720, 721), (714, 713, 721, 722), (707, 674, 715), (708, 707, 715, 716), (709, 708, 716, 717), (710, 709, 717, 718), (711, 710, 718, 719), (716, 715, 723, 724), (717, 716, 724, 725), (718, 717, 725, 726), (719, 718, 726, 727), (720, 719, 727, 728), (721, 720, 728, 729), (722, 721, 729, 730), (715, 674, 723), (728, 727, 735, 736), (729, 728, 736, 737), (730, 729, 737, 738), (723, 674, 731), (724, 723, 731, 732), (725, 724, 732, 733), (726, 725, 733, 734), (727, 726, 734, 735), (733, 732, 740, 741), (734, 733, 741, 742), (735, 734, 742, 743), (736, 735, 743, 744), (737, 736, 744, 745), (738, 737, 745, 746), (731, 674, 739), (732, 731, 739, 740), (745, 744, 752, 753), (746, 745, 753, 754), (739, 674, 747), (740, 739, 747, 748), (741, 740, 748, 749), (742, 741, 749, 750), (743, 742, 750, 751), (744, 743, 751, 752), (749, 748, 756, 757), (750, 749, 757, 758), (751, 750, 758, 759), (752, 751, 759, 760), (753, 752, 760, 761), (754, 753, 761, 762), (747, 674, 755), (748, 747, 755, 756), (761, 760, 768, 769), (762, 761, 769, 770), (755, 674, 763), (756, 755, 763, 764), (757, 756, 764, 765), (758, 757, 765, 766), (759, 758, 766, 767), (760, 759, 767, 768), (766, 765, 516, 517), (767, 766, 517, 518), (768, 767, 518, 519), (769, 768, 519, 520), (762, 770, 521, 529, 537, 545, 553, 561, 569, 577, 585, 593, 601, 609, 617, 625, 633, 641, 649, 657, 665, 673, 682, 690, 698, 706, 714, 722, 730, 738, 746, 754), (770, 769, 520, 521), (763, 674, 514), (764, 763, 514, 515), (765, 764, 515, 516)])
_uv = me_sphere_001.uv_layers.new(name='UVMap')
_uv.uv.foreach_set('vector', [0.75, 0.75, 0.75, 0.8125, 0.7188, 0.8125, 0.7188, 0.75, 0.75, 0.6875, 0.75, 0.75, 0.7188, 0.75, 0.7188, 0.6875, 0.75, 0.625, 0.75, 0.6875, 0.7188, 0.6875, 0.7188, 0.625, 0.75, 0.5625, 0.75, 0.625, 0.7188, 0.625, 0.7188, 0.5625, 0.75, 0.5, 0.75, 0.5625, 0.7188, 0.5625, 0.7188, 0.5, 0.75, 0.9375, 0.7344, 1.0, 0.7187, 0.9375, 0.75, 0.875, 0.75, 0.9375, 0.7187, 0.9375, 0.7188, 0.875, 0.75, 0.8125, 0.75, 0.875, 0.7188, 0.875, 0.7188, 0.8125, 0.7188, 0.8125, 0.7188, 0.875, 0.6875, 0.875, 0.6875, 0.8125, 0.7188, 0.75, 0.7188, 0.8125, 0.6875, 0.8125, 0.6875, 0.75, 0.7188, 0.6875, 0.7188, 0.75, 0.6875, 0.75, 0.6875, 0.6875, 0.7188, 0.625, 0.7188, 0.6875, 0.6875, 0.6875, 0.6875, 0.625, 0.7188, 0.5625, 0.7188, 0.625, 0.6875, 0.625, 0.6875, 0.5625, 0.7188, 0.5, 0.7188, 0.5625, 0.6875, 0.5625, 0.6875, 0.5, 0.7187, 0.9375, 0.7031, 1.0, 0.6875, 0.9375, 0.7188, 0.875, 0.7187, 0.9375, 0.6875, 0.9375, 0.6875, 0.875, 0.6875, 0.5625, 0.6875, 0.625, 0.6562, 0.625, 0.6562, 0.5625, 0.6875, 0.5, 0.6875, 0.5625, 0.6562, 0.5625, 0.6562, 0.5, 0.6875, 0.9375, 0.6719, 1.0, 0.6562, 0.9375, 0.6875, 0.875, 0.6875, 0.9375, 0.6562, 0.9375, 0.6562, 0.875, 0.6875, 0.8125, 0.6875, 0.875, 0.6562, 0.875, 0.6562, 0.8125, 0.6875, 0.75, 0.6875, 0.8125, 0.6562, 0.8125, 0.6562, 0.75, 0.6875, 0.6875, 0.6875, 0.75, 0.6562, 0.75, 0.6562, 0.6875, 0.6875, 0.625, 0.6875, 0.6875, 0.6562, 0.6875, 0.6562, 0.625, 0.6562, 0.75, 0.6562, 0.8125, 0.625, 0.8125, 0.625, 0.75, 0.6562, 0.6875, 0.6562, 0.75, 0.625, 0.75, 0.625, 0.6875, 0.6562, 0.625, 0.6562, 0.6875, 0.625, 0.6875, 0.625, 0.625, 0.6562, 0.5625, 0.6562, 0.625, 0.625, 0.625, 0.625, 0.5625, 0.6562, 0.5, 0.6562, 0.5625, 0.625, 0.5625, 0.625, 0.5, 0.6562, 0.9375, 0.6406, 1.0, 0.625, 0.9375, 0.6562, 0.875, 0.6562, 0.9375, 0.625, 0.9375, 0.625, 0.875, 0.6562, 0.8125, 0.6562, 0.875, 0.625, 0.875, 0.625, 0.8125, 0.625, 0.5, 0.625, 0.5625, 0.5937, 0.5625, 0.5937, 0.5, 0.625, 0.9375, 0.6094, 1.0, 0.5937, 0.9375, 0.625, 0.875, 0.625, 0.9375, 0.5937, 0.9375, 0.5937, 0.875, 0.625, 0.8125, 0.625, 0.875, 0.5937, 0.875, 0.5937, 0.8125, 0.625, 0.75, 0.625, 0.8125, 0.5937, 0.8125, 0.5937, 0.75, 0.625, 0.6875, 0.625, 0.75, 0.5937, 0.75, 0.5937, 0.6875, 0.625, 0.625, 0.625, 0.6875, 0.5937, 0.6875, 0.5937, 0.625, 0.625, 0.5625, 0.625, 0.625, 0.5937, 0.625, 0.5937, 0.5625, 0.5937, 0.75, 0.5937, 0.8125, 0.5625, 0.8125, 0.5625, 0.75, 0.5937, 0.6875, 0.5937, 0.75, 0.5625, 0.75, 0.5625, 0.6875, 0.5937, 0.625, 0.5937, 0.6875, 0.5625, 0.6875, 0.5625, 0.625, 0.5937, 0.5625, 0.5937, 0.625, 0.5625, 0.625, 0.5625, 0.5625, 0.5937, 0.5, 0.5937, 0.5625, 0.5625, 0.5625, 0.5625, 0.5, 0.5937, 0.9375, 0.5781, 1.0, 0.5625, 0.9375, 0.5937, 0.875, 0.5937, 0.9375, 0.5625, 0.9375, 0.5625, 0.875, 0.5937, 0.8125, 0.5937, 0.875, 0.5625, 0.875, 0.5625, 0.8125, 0.5625, 0.5, 0.5625, 0.5625, 0.5312, 0.5625, 0.5312, 0.5, 0.5625, 0.9375, 0.5469, 1.0, 0.5312, 0.9375, 0.5625, 0.875, 0.5625, 0.9375, 0.5312, 0.9375, 0.5312, 0.875, 0.5625, 0.8125, 0.5625, 0.875, 0.5312, 0.875, 0.5312, 0.8125, 0.5625, 0.75, 0.5625, 0.8125, 0.5312, 0.8125, 0.5312, 0.75, 0.5625, 0.6875, 0.5625, 0.75, 0.5312, 0.75, 0.5312, 0.6875, 0.5625, 0.625, 0.5625, 0.6875, 0.5312, 0.6875, 0.5312, 0.625, 0.5625, 0.5625, 0.5625, 0.625, 0.5312, 0.625, 0.5312, 0.5625, 0.5312, 0.6875, 0.5312, 0.75, 0.5, 0.75, 0.5, 0.6875, 0.5312, 0.625, 0.5312, 0.6875, 0.5, 0.6875, 0.5, 0.625, 0.5312, 0.5625, 0.5312, 0.625, 0.5, 0.625, 0.5, 0.5625, 0.5312, 0.5, 0.5312, 0.5625, 0.5, 0.5625, 0.5, 0.5, 0.5312, 0.9375, 0.5156, 1.0, 0.5, 0.9375, 0.5312, 0.875, 0.5312, 0.9375, 0.5, 0.9375, 0.5, 0.875, 0.5312, 0.8125, 0.5312, 0.875, 0.5, 0.875, 0.5, 0.8125, 0.5312, 0.75, 0.5312, 0.8125, 0.5, 0.8125, 0.5, 0.75, 0.5, 0.875, 0.5, 0.9375, 0.4687, 0.9375, 0.4687, 0.875, 0.5, 0.8125, 0.5, 0.875, 0.4687, 0.875, 0.4687, 0.8125, 0.5, 0.75, 0.5, 0.8125, 0.4687, 0.8125, 0.4687, 0.75, 0.5, 0.6875, 0.5, 0.75, 0.4687, 0.75, 0.4687, 0.6875, 0.5, 0.625, 0.5, 0.6875, 0.4687, 0.6875, 0.4687, 0.625, 0.5, 0.5625, 0.5, 0.625, 0.4687, 0.625, 0.4687, 0.5625, 0.5, 0.5, 0.5, 0.5625, 0.4687, 0.5625, 0.4687, 0.5, 0.5, 0.9375, 0.4844, 1.0, 0.4687, 0.9375, 0.4687, 0.625, 0.4687, 0.6875, 0.4375, 0.6875, 0.4375, 0.625, 0.4687, 0.5625, 0.4687, 0.625, 0.4375, 0.625, 0.4375, 0.5625, 0.4687, 0.5, 0.4687, 0.5625, 0.4375, 0.5625, 0.4375, 0.5, 0.4687, 0.9375, 0.4531, 1.0, 0.4375, 0.9375, 0.4687, 0.875, 0.4687, 0.9375, 0.4375, 0.9375, 0.4375, 0.875, 0.4687, 0.8125, 0.4687, 0.875, 0.4375, 0.875, 0.4375, 0.8125, 0.4687, 0.75, 0.4687, 0.8125, 0.4375, 0.8125, 0.4375, 0.75, 0.4687, 0.6875, 0.4687, 0.75, 0.4375, 0.75, 0.4375, 0.6875, 0.4375, 0.875, 0.4375, 0.9375, 0.4062, 0.9375, 0.4062, 0.875, 0.4375, 0.8125, 0.4375, 0.875, 0.4062, 0.875, 0.4062, 0.8125, 0.4375, 0.75, 0.4375, 0.8125, 0.4062, 0.8125, 0.4062, 0.75, 0.4375, 0.6875, 0.4375, 0.75, 0.4062, 0.75, 0.4062, 0.6875, 0.4375, 0.625, 0.4375, 0.6875, 0.4062, 0.6875, 0.4062, 0.625, 0.4375, 0.5625, 0.4375, 0.625, 0.4062, 0.625, 0.4062, 0.5625, 0.4375, 0.5, 0.4375, 0.5625, 0.4062, 0.5625, 0.4062, 0.5, 0.4375, 0.9375, 0.4219, 1.0, 0.4062, 0.9375, 0.4062, 0.625, 0.4062, 0.6875, 0.375, 0.6875, 0.375, 0.625, 0.4062, 0.5625, 0.4062, 0.625, 0.375, 0.625, 0.375, 0.5625, 0.4062, 0.5, 0.4062, 0.5625, 0.375, 0.5625, 0.375, 0.5, 0.4062, 0.9375, 0.3906, 1.0, 0.375, 0.9375, 0.4062, 0.875, 0.4062, 0.9375, 0.375, 0.9375, 0.375, 0.875, 0.4062, 0.8125, 0.4062, 0.875, 0.375, 0.875, 0.375, 0.8125, 0.4062, 0.75, 0.4062, 0.8125, 0.375, 0.8125, 0.375, 0.75, 0.4062, 0.6875, 0.4062, 0.75, 0.375, 0.75, 0.375, 0.6875, 0.375, 0.8125, 0.375, 0.875, 0.3437, 0.875, 0.3437, 0.8125, 0.375, 0.75, 0.375, 0.8125, 0.3437, 0.8125, 0.3437, 0.75, 0.375, 0.6875, 0.375, 0.75, 0.3437, 0.75, 0.3437, 0.6875, 0.375, 0.625, 0.375, 0.6875, 0.3437, 0.6875, 0.3437, 0.625, 0.375, 0.5625, 0.375, 0.625, 0.3437, 0.625, 0.3437, 0.5625, 0.375, 0.5, 0.375, 0.5625, 0.3437, 0.5625, 0.3437, 0.5, 0.375, 0.9375, 0.3594, 1.0, 0.3437, 0.9375, 0.375, 0.875, 0.375, 0.9375, 0.3437, 0.9375, 0.3437, 0.875, 0.3437, 0.5625, 0.3437, 0.625, 0.3125, 0.625, 0.3125, 0.5625, 0.3437, 0.5, 0.3437, 0.5625, 0.3125, 0.5625, 0.3125, 0.5, 0.3437, 0.9375, 0.3281, 1.0, 0.3125, 0.9375, 0.3437, 0.875, 0.3437, 0.9375, 0.3125, 0.9375, 0.3125, 0.875, 0.3437, 0.8125, 0.3437, 0.875, 0.3125, 0.875, 0.3125, 0.8125, 0.3437, 0.75, 0.3437, 0.8125, 0.3125, 0.8125, 0.3125, 0.75, 0.3437, 0.6875, 0.3437, 0.75, 0.3125, 0.75, 0.3125, 0.6875, 0.3437, 0.625, 0.3437, 0.6875, 0.3125, 0.6875, 0.3125, 0.625, 0.3125, 0.8125, 0.3125, 0.875, 0.2812, 0.875, 0.2812, 0.8125, 0.3125, 0.75, 0.3125, 0.8125, 0.2812, 0.8125, 0.2812, 0.75, 0.3125, 0.6875, 0.3125, 0.75, 0.2812, 0.75, 0.2812, 0.6875, 0.3125, 0.625, 0.3125, 0.6875, 0.2812, 0.6875, 0.2812, 0.625, 0.3125, 0.5625, 0.3125, 0.625, 0.2812, 0.625, 0.2812, 0.5625, 0.3125, 0.5, 0.3125, 0.5625, 0.2812, 0.5625, 0.2812, 0.5, 0.3125, 0.9375, 0.2969, 1.0, 0.2812, 0.9375, 0.3125, 0.875, 0.3125, 0.9375, 0.2812, 0.9375, 0.2812, 0.875, 0.2812, 0.5625, 0.2812, 0.625, 0.25, 0.625, 0.25, 0.5625, 0.2812, 0.5, 0.2812, 0.5625, 0.25, 0.5625, 0.25, 0.5, 0.2812, 0.9375, 0.2656, 1.0, 0.25, 0.9375, 0.2812, 0.875, 0.2812, 0.9375, 0.25, 0.9375, 0.25, 0.875, 0.2812, 0.8125, 0.2812, 0.875, 0.25, 0.875, 0.25, 0.8125, 0.2812, 0.75, 0.2812, 0.8125, 0.25, 0.8125, 0.25, 0.75, 0.2812, 0.6875, 0.2812, 0.75, 0.25, 0.75, 0.25, 0.6875, 0.2812, 0.625, 0.2812, 0.6875, 0.25, 0.6875, 0.25, 0.625, 0.25, 0.75, 0.25, 0.8125, 0.2188, 0.8125, 0.2187, 0.75, 0.25, 0.6875, 0.25, 0.75, 0.2187, 0.75, 0.2187, 0.6875, 0.25, 0.625, 0.25, 0.6875, 0.2187, 0.6875, 0.2188, 0.625, 0.25, 0.5625, 0.25, 0.625, 0.2188, 0.625, 0.2187, 0.5625, 0.25, 0.5, 0.25, 0.5625, 0.2187, 0.5625, 0.2187, 0.5, 0.25, 0.9375, 0.2344, 1.0, 0.2188, 0.9375, 0.25, 0.875, 0.25, 0.9375, 0.2188, 0.9375, 0.2188, 0.875, 0.25, 0.8125, 0.25, 0.875, 0.2188, 0.875, 0.2188, 0.8125, 0.2187, 0.5, 0.2187, 0.5625, 0.1875, 0.5625, 0.1875, 0.5, 0.2188, 0.9375, 0.2031, 1.0, 0.1875, 0.9375, 0.2188, 0.875, 0.2188, 0.9375, 0.1875, 0.9375, 0.1875, 0.875, 0.2188, 0.8125, 0.2188, 0.875, 0.1875, 0.875, 0.1875, 0.8125, 0.2187, 0.75, 0.2188, 0.8125, 0.1875, 0.8125, 0.1875, 0.75, 0.2187, 0.6875, 0.2187, 0.75, 0.1875, 0.75, 0.1875, 0.6875, 0.2188, 0.625, 0.2187, 0.6875, 0.1875, 0.6875, 0.1875, 0.625, 0.2187, 0.5625, 0.2188, 0.625, 0.1875, 0.625, 0.1875, 0.5625, 0.1875, 0.6875, 0.1875, 0.75, 0.1563, 0.75, 0.1562, 0.6875, 0.1875, 0.625, 0.1875, 0.6875, 0.1562, 0.6875, 0.1563, 0.625, 0.1875, 0.5625, 0.1875, 0.625, 0.1563, 0.625, 0.1562, 0.5625, 0.1875, 0.5, 0.1875, 0.5625, 0.1562, 0.5625, 0.1562, 0.5, 0.1875, 0.9375, 0.1719, 1.0, 0.1563, 0.9375, 0.1875, 0.875, 0.1875, 0.9375, 0.1563, 0.9375, 0.1563, 0.875, 0.1875, 0.8125, 0.1875, 0.875, 0.1563, 0.875, 0.1563, 0.8125, 0.1875, 0.75, 0.1875, 0.8125, 0.1563, 0.8125, 0.1563, 0.75, 0.1563, 0.9375, 0.1406, 1.0, 0.125, 0.9375, 0.1563, 0.875, 0.1563, 0.9375, 0.125, 0.9375, 0.125, 0.875, 0.1563, 0.8125, 0.1563, 0.875, 0.125, 0.875, 0.125, 0.8125, 0.1563, 0.75, 0.1563, 0.8125, 0.125, 0.8125, 0.125, 0.75, 0.1562, 0.6875, 0.1563, 0.75, 0.125, 0.75, 0.125, 0.6875, 0.1563, 0.625, 0.1562, 0.6875, 0.125, 0.6875, 0.125, 0.625, 0.1562, 0.5625, 0.1563, 0.625, 0.125, 0.625, 0.125, 0.5625, 0.1562, 0.5, 0.1562, 0.5625, 0.125, 0.5625, 0.125, 0.5, 0.125, 0.6875, 0.125, 0.75, 0.09375, 0.75, 0.09375, 0.6875, 0.125, 0.625, 0.125, 0.6875, 0.09375, 0.6875, 0.09375, 0.625, 0.125, 0.5625, 0.125, 0.625, 0.09375, 0.625, 0.09375, 0.5625, 0.125, 0.5, 0.125, 0.5625, 0.09375, 0.5625, 0.09375, 0.5, 0.125, 0.9375, 0.1094, 1.0, 0.09375, 0.9375, 0.125, 0.875, 0.125, 0.9375, 0.09375, 0.9375, 0.09375, 0.875, 0.125, 0.8125, 0.125, 0.875, 0.09375, 0.875, 0.09375, 0.8125, 0.125, 0.75, 0.125, 0.8125, 0.09375, 0.8125, 0.09375, 0.75, 0.09375, 0.875, 0.09375, 0.9375, 0.0625, 0.9375, 0.0625, 0.875, 0.09375, 0.8125, 0.09375, 0.875, 0.0625, 0.875, 0.0625, 0.8125, 0.09375, 0.75, 0.09375, 0.8125, 0.0625, 0.8125, 0.0625, 0.75, 0.09375, 0.6875, 0.09375, 0.75, 0.0625, 0.75, 0.0625, 0.6875, 0.09375, 0.625, 0.09375, 0.6875, 0.0625, 0.6875, 0.0625, 0.625, 0.09375, 0.5625, 0.09375, 0.625, 0.0625, 0.625, 0.0625, 0.5625, 0.09375, 0.5, 0.09375, 0.5625, 0.0625, 0.5625, 0.0625, 0.5, 0.09375, 0.9375, 0.07813, 1.0, 0.0625, 0.9375, 0.0625, 0.625, 0.0625, 0.6875, 0.03125, 0.6875, 0.03125, 0.625, 0.0625, 0.5625, 0.0625, 0.625, 0.03125, 0.625, 0.03125, 0.5625, 0.0625, 0.5, 0.0625, 0.5625, 0.03125, 0.5625, 0.03125, 0.5, 0.0625, 0.9375, 0.04688, 1.0, 0.03125, 0.9375, 0.0625, 0.875, 0.0625, 0.9375, 0.03125, 0.9375, 0.03125, 0.875, 0.0625, 0.8125, 0.0625, 0.875, 0.03125, 0.875, 0.03125, 0.8125, 0.0625, 0.75, 0.0625, 0.8125, 0.03125, 0.8125, 0.03125, 0.75, 0.0625, 0.6875, 0.0625, 0.75, 0.03125, 0.75, 0.03125, 0.6875, 0.03125, 0.875, 0.03125, 0.9375, 2.384e-07, 0.9375, 8.941e-08, 0.875, 0.03125, 0.8125, 0.03125, 0.875, 8.941e-08, 0.875, 5.96e-08, 0.8125, 0.03125, 0.75, 0.03125, 0.8125, 5.96e-08, 0.8125, 0.0, 0.75, 0.03125, 0.6875, 0.03125, 0.75, 0.0, 0.75, 0.0, 0.6875, 0.03125, 0.625, 0.03125, 0.6875, 0.0, 0.6875, 5.96e-08, 0.625, 0.03125, 0.5625, 0.03125, 0.625, 5.96e-08, 0.625, 0.0, 0.5625, 0.03125, 0.5, 0.03125, 0.5625, 0.0, 0.5625, 0.0, 0.5, 0.03125, 0.9375, 0.01563, 1.0, 2.384e-07, 0.9375, 1.0, 0.625, 1.0, 0.6875, 0.9688, 0.6875, 0.9688, 0.625, 1.0, 0.5625, 1.0, 0.625, 0.9688, 0.625, 0.9688, 0.5625, 1.0, 0.5, 1.0, 0.5625, 0.9688, 0.5625, 0.9688, 0.5, 1.0, 0.9375, 0.9844, 1.0, 0.9688, 0.9375, 1.0, 0.875, 1.0, 0.9375, 0.9688, 0.9375, 0.9688, 0.875, 1.0, 0.8125, 1.0, 0.875, 0.9688, 0.875, 0.9688, 0.8125, 1.0, 0.75, 1.0, 0.8125, 0.9688, 0.8125, 0.9688, 0.75, 1.0, 0.6875, 1.0, 0.75, 0.9688, 0.75, 0.9688, 0.6875, 0.9688, 0.8125, 0.9688, 0.875, 0.9375, 0.875, 0.9375, 0.8125, 0.9688, 0.75, 0.9688, 0.8125, 0.9375, 0.8125, 0.9375, 0.75, 0.9688, 0.6875, 0.9688, 0.75, 0.9375, 0.75, 0.9375, 0.6875, 0.9688, 0.625, 0.9688, 0.6875, 0.9375, 0.6875, 0.9375, 0.625, 0.9688, 0.5625, 0.9688, 0.625, 0.9375, 0.625, 0.9375, 0.5625, 0.9688, 0.5, 0.9688, 0.5625, 0.9375, 0.5625, 0.9375, 0.5, 0.9688, 0.9375, 0.9531, 1.0, 0.9375, 0.9375, 0.9688, 0.875, 0.9688, 0.9375, 0.9375, 0.9375, 0.9375, 0.875, 0.9375, 0.5625, 0.9375, 0.625, 0.9062, 0.625, 0.9062, 0.5625, 0.9375, 0.5, 0.9375, 0.5625, 0.9062, 0.5625, 0.9062, 0.5, 0.9375, 0.9375, 0.9219, 1.0, 0.9063, 0.9375, 0.9375, 0.875, 0.9375, 0.9375, 0.9063, 0.9375, 0.9063, 0.875, 0.9375, 0.8125, 0.9375, 0.875, 0.9063, 0.875, 0.9062, 0.8125, 0.9375, 0.75, 0.9375, 0.8125, 0.9062, 0.8125, 0.9062, 0.75, 0.9375, 0.6875, 0.9375, 0.75, 0.9062, 0.75, 0.9062, 0.6875, 0.9375, 0.625, 0.9375, 0.6875, 0.9062, 0.6875, 0.9062, 0.625, 0.9062, 0.75, 0.9062, 0.8125, 0.875, 0.8125, 0.875, 0.75, 0.9062, 0.6875, 0.9062, 0.75, 0.875, 0.75, 0.875, 0.6875, 0.9062, 0.625, 0.9062, 0.6875, 0.875, 0.6875, 0.875, 0.625, 0.9062, 0.5625, 0.9062, 0.625, 0.875, 0.625, 0.875, 0.5625, 0.9062, 0.5, 0.9062, 0.5625, 0.875, 0.5625, 0.875, 0.5, 0.9063, 0.9375, 0.8906, 1.0, 0.875, 0.9375, 0.9063, 0.875, 0.9063, 0.9375, 0.875, 0.9375, 0.875, 0.875, 0.9062, 0.8125, 0.9063, 0.875, 0.875, 0.875, 0.875, 0.8125, 0.875, 0.5, 0.875, 0.5625, 0.8438, 0.5625, 0.8438, 0.5, 0.875, 0.9375, 0.8594, 1.0, 0.8438, 0.9375, 0.875, 0.875, 0.875, 0.9375, 0.8438, 0.9375, 0.8438, 0.875, 0.875, 0.8125, 0.875, 0.875, 0.8438, 0.875, 0.8438, 0.8125, 0.875, 0.75, 0.875, 0.8125, 0.8438, 0.8125, 0.8438, 0.75, 0.875, 0.6875, 0.875, 0.75, 0.8438, 0.75, 0.8438, 0.6875, 0.875, 0.625, 0.875, 0.6875, 0.8438, 0.6875, 0.8438, 0.625, 0.875, 0.5625, 0.875, 0.625, 0.8438, 0.625, 0.8438, 0.5625, 0.8438, 0.75, 0.8438, 0.8125, 0.8125, 0.8125, 0.8125, 0.75, 0.8438, 0.6875, 0.8438, 0.75, 0.8125, 0.75, 0.8125, 0.6875, 0.8438, 0.625, 0.8438, 0.6875, 0.8125, 0.6875, 0.8125, 0.625, 0.8438, 0.5625, 0.8438, 0.625, 0.8125, 0.625, 0.8125, 0.5625, 0.8438, 0.5, 0.8438, 0.5625, 0.8125, 0.5625, 0.8125, 0.5, 0.8438, 0.9375, 0.8281, 1.0, 0.8125, 0.9375, 0.8438, 0.875, 0.8438, 0.9375, 0.8125, 0.9375, 0.8125, 0.875, 0.8438, 0.8125, 0.8438, 0.875, 0.8125, 0.875, 0.8125, 0.8125, 0.8125, 0.5, 0.8125, 0.5625, 0.7812, 0.5625, 0.7812, 0.5, 0.8125, 0.9375, 0.7969, 1.0, 0.7812, 0.9375, 0.8125, 0.875, 0.8125, 0.9375, 0.7812, 0.9375, 0.7812, 0.875, 0.8125, 0.8125, 0.8125, 0.875, 0.7812, 0.875, 0.7812, 0.8125, 0.8125, 0.75, 0.8125, 0.8125, 0.7812, 0.8125, 0.7812, 0.75, 0.8125, 0.6875, 0.8125, 0.75, 0.7812, 0.75, 0.7812, 0.6875, 0.8125, 0.625, 0.8125, 0.6875, 0.7812, 0.6875, 0.7812, 0.625, 0.8125, 0.5625, 0.8125, 0.625, 0.7812, 0.625, 0.7812, 0.5625, 0.7812, 0.6875, 0.7812, 0.75, 0.75, 0.75, 0.75, 0.6875, 0.7812, 0.625, 0.7812, 0.6875, 0.75, 0.6875, 0.75, 0.625, 0.7812, 0.5625, 0.7812, 0.625, 0.75, 0.625, 0.75, 0.5625, 0.8125, 0.5, 0.7812, 0.5, 0.75, 0.5, 0.7188, 0.5, 0.6875, 0.5, 0.6562, 0.5, 0.625, 0.5, 0.5937, 0.5, 0.5625, 0.5, 0.5312, 0.5, 0.5, 0.5, 0.4687, 0.5, 0.4375, 0.5, 0.4062, 0.5, 0.375, 0.5, 0.3437, 0.5, 0.3125, 0.5, 0.2812, 0.5, 0.25, 0.5, 0.2187, 0.5, 0.1875, 0.5, 0.1562, 0.5, 0.125, 0.5, 0.09375, 0.5, 0.0625, 0.5, 0.03125, 0.5, 1.0, 0.5, 0.9688, 0.5, 0.9375, 0.5, 0.9062, 0.5, 0.875, 0.5, 0.8438, 0.5, 0.7812, 0.5, 0.7812, 0.5625, 0.75, 0.5625, 0.75, 0.5, 0.7812, 0.9375, 0.7656, 1.0, 0.75, 0.9375, 0.7812, 0.875, 0.7812, 0.9375, 0.75, 0.9375, 0.75, 0.875, 0.7812, 0.8125, 0.7812, 0.875, 0.75, 0.875, 0.75, 0.8125, 0.7812, 0.75, 0.7812, 0.8125, 0.75, 0.8125, 0.75, 0.75, 0.75, 0.5, 0.75, 0.5625, 0.7188, 0.5625, 0.7188, 0.5, 0.75, 0.9375, 0.7344, 1.0, 0.7187, 0.9375, 0.75, 0.875, 0.75, 0.9375, 0.7187, 0.9375, 0.7188, 0.875, 0.75, 0.8125, 0.75, 0.875, 0.7188, 0.875, 0.7188, 0.8125, 0.75, 0.75, 0.75, 0.8125, 0.7188, 0.8125, 0.7188, 0.75, 0.75, 0.6875, 0.75, 0.75, 0.7188, 0.75, 0.7188, 0.6875, 0.75, 0.625, 0.75, 0.6875, 0.7188, 0.6875, 0.7188, 0.625, 0.75, 0.5625, 0.75, 0.625, 0.7188, 0.625, 0.7188, 0.5625, 0.7188, 0.5625, 0.7188, 0.625, 0.6875, 0.625, 0.6875, 0.5625, 0.7188, 0.5, 0.7188, 0.5625, 0.6875, 0.5625, 0.6875, 0.5, 0.7187, 0.9375, 0.7031, 1.0, 0.6875, 0.9375, 0.7188, 0.875, 0.7187, 0.9375, 0.6875, 0.9375, 0.6875, 0.875, 0.7188, 0.8125, 0.7188, 0.875, 0.6875, 0.875, 0.6875, 0.8125, 0.7188, 0.75, 0.7188, 0.8125, 0.6875, 0.8125, 0.6875, 0.75, 0.7188, 0.6875, 0.7188, 0.75, 0.6875, 0.75, 0.6875, 0.6875, 0.7188, 0.625, 0.7188, 0.6875, 0.6875, 0.6875, 0.6875, 0.625, 0.6875, 0.75, 0.6875, 0.8125, 0.6562, 0.8125, 0.6562, 0.75, 0.6875, 0.6875, 0.6875, 0.75, 0.6562, 0.75, 0.6562, 0.6875, 0.6875, 0.625, 0.6875, 0.6875, 0.6562, 0.6875, 0.6562, 0.625, 0.6875, 0.5625, 0.6875, 0.625, 0.6562, 0.625, 0.6562, 0.5625, 0.6875, 0.5, 0.6875, 0.5625, 0.6562, 0.5625, 0.6562, 0.5, 0.6875, 0.9375, 0.6719, 1.0, 0.6562, 0.9375, 0.6875, 0.875, 0.6875, 0.9375, 0.6562, 0.9375, 0.6562, 0.875, 0.6875, 0.8125, 0.6875, 0.875, 0.6562, 0.875, 0.6562, 0.8125, 0.6562, 0.5, 0.6562, 0.5625, 0.625, 0.5625, 0.625, 0.5, 0.6562, 0.9375, 0.6406, 1.0, 0.625, 0.9375, 0.6562, 0.875, 0.6562, 0.9375, 0.625, 0.9375, 0.625, 0.875, 0.6562, 0.8125, 0.6562, 0.875, 0.625, 0.875, 0.625, 0.8125, 0.6562, 0.75, 0.6562, 0.8125, 0.625, 0.8125, 0.625, 0.75, 0.6562, 0.6875, 0.6562, 0.75, 0.625, 0.75, 0.625, 0.6875, 0.6562, 0.625, 0.6562, 0.6875, 0.625, 0.6875, 0.625, 0.625, 0.6562, 0.5625, 0.6562, 0.625, 0.625, 0.625, 0.625, 0.5625, 0.625, 0.75, 0.625, 0.8125, 0.5937, 0.8125, 0.5937, 0.75, 0.625, 0.6875, 0.625, 0.75, 0.5937, 0.75, 0.5937, 0.6875, 0.625, 0.625, 0.625, 0.6875, 0.5937, 0.6875, 0.5937, 0.625, 0.625, 0.5625, 0.625, 0.625, 0.5937, 0.625, 0.5937, 0.5625, 0.625, 0.5, 0.625, 0.5625, 0.5937, 0.5625, 0.5937, 0.5, 0.625, 0.9375, 0.6094, 1.0, 0.5937, 0.9375, 0.625, 0.875, 0.625, 0.9375, 0.5937, 0.9375, 0.5937, 0.875, 0.625, 0.8125, 0.625, 0.875, 0.5937, 0.875, 0.5937, 0.8125, 0.5937, 0.5, 0.5937, 0.5625, 0.5625, 0.5625, 0.5625, 0.5, 0.5937, 0.9375, 0.5781, 1.0, 0.5625, 0.9375, 0.5937, 0.875, 0.5937, 0.9375, 0.5625, 0.9375, 0.5625, 0.875, 0.5937, 0.8125, 0.5937, 0.875, 0.5625, 0.875, 0.5625, 0.8125, 0.5937, 0.75, 0.5937, 0.8125, 0.5625, 0.8125, 0.5625, 0.75, 0.5937, 0.6875, 0.5937, 0.75, 0.5625, 0.75, 0.5625, 0.6875, 0.5937, 0.625, 0.5937, 0.6875, 0.5625, 0.6875, 0.5625, 0.625, 0.5937, 0.5625, 0.5937, 0.625, 0.5625, 0.625, 0.5625, 0.5625, 0.5625, 0.6875, 0.5625, 0.75, 0.5312, 0.75, 0.5312, 0.6875, 0.5625, 0.625, 0.5625, 0.6875, 0.5312, 0.6875, 0.5312, 0.625, 0.5625, 0.5625, 0.5625, 0.625, 0.5312, 0.625, 0.5312, 0.5625, 0.5625, 0.5, 0.5625, 0.5625, 0.5312, 0.5625, 0.5312, 0.5, 0.5625, 0.9375, 0.5469, 1.0, 0.5312, 0.9375, 0.5625, 0.875, 0.5625, 0.9375, 0.5312, 0.9375, 0.5312, 0.875, 0.5625, 0.8125, 0.5625, 0.875, 0.5312, 0.875, 0.5312, 0.8125, 0.5625, 0.75, 0.5625, 0.8125, 0.5312, 0.8125, 0.5312, 0.75, 0.5312, 0.9375, 0.5156, 1.0, 0.5, 0.9375, 0.5312, 0.875, 0.5312, 0.9375, 0.5, 0.9375, 0.5, 0.875, 0.5312, 0.8125, 0.5312, 0.875, 0.5, 0.875, 0.5, 0.8125, 0.5312, 0.75, 0.5312, 0.8125, 0.5, 0.8125, 0.5, 0.75, 0.5312, 0.6875, 0.5312, 0.75, 0.5, 0.75, 0.5, 0.6875, 0.5312, 0.625, 0.5312, 0.6875, 0.5, 0.6875, 0.5, 0.625, 0.5312, 0.5625, 0.5312, 0.625, 0.5, 0.625, 0.5, 0.5625, 0.5312, 0.5, 0.5312, 0.5625, 0.5, 0.5625, 0.5, 0.5, 0.5, 0.6875, 0.5, 0.75, 0.4687, 0.75, 0.4687, 0.6875, 0.5, 0.625, 0.5, 0.6875, 0.4687, 0.6875, 0.4687, 0.625, 0.5, 0.5625, 0.5, 0.625, 0.4687, 0.625, 0.4687, 0.5625, 0.5, 0.5, 0.5, 0.5625, 0.4687, 0.5625, 0.4687, 0.5, 0.5, 0.9375, 0.4844, 1.0, 0.4687, 0.9375, 0.5, 0.875, 0.5, 0.9375, 0.4687, 0.9375, 0.4687, 0.875, 0.5, 0.8125, 0.5, 0.875, 0.4687, 0.875, 0.4687, 0.8125, 0.5, 0.75, 0.5, 0.8125, 0.4687, 0.8125, 0.4687, 0.75, 0.4687, 0.875, 0.4687, 0.9375, 0.4375, 0.9375, 0.4375, 0.875, 0.4687, 0.8125, 0.4687, 0.875, 0.4375, 0.875, 0.4375, 0.8125, 0.4687, 0.75, 0.4687, 0.8125, 0.4375, 0.8125, 0.4375, 0.75, 0.4687, 0.6875, 0.4687, 0.75, 0.4375, 0.75, 0.4375, 0.6875, 0.4687, 0.625, 0.4687, 0.6875, 0.4375, 0.6875, 0.4375, 0.625, 0.4687, 0.5625, 0.4687, 0.625, 0.4375, 0.625, 0.4375, 0.5625, 0.4687, 0.5, 0.4687, 0.5625, 0.4375, 0.5625, 0.4375, 0.5, 0.4687, 0.9375, 0.4531, 1.0, 0.4375, 0.9375, 0.4375, 0.625, 0.4375, 0.6875, 0.4062, 0.6875, 0.4062, 0.625, 0.4375, 0.5625, 0.4375, 0.625, 0.4062, 0.625, 0.4062, 0.5625, 0.4375, 0.5, 0.4375, 0.5625, 0.4062, 0.5625, 0.4062, 0.5, 0.4375, 0.9375, 0.4219, 1.0, 0.4062, 0.9375, 0.4375, 0.875, 0.4375, 0.9375, 0.4062, 0.9375, 0.4062, 0.875, 0.4375, 0.8125, 0.4375, 0.875, 0.4062, 0.875, 0.4062, 0.8125, 0.4375, 0.75, 0.4375, 0.8125, 0.4062, 0.8125, 0.4062, 0.75, 0.4375, 0.6875, 0.4375, 0.75, 0.4062, 0.75, 0.4062, 0.6875, 0.4062, 0.8125, 0.4062, 0.875, 0.375, 0.875, 0.375, 0.8125, 0.4062, 0.75, 0.4062, 0.8125, 0.375, 0.8125, 0.375, 0.75, 0.4062, 0.6875, 0.4062, 0.75, 0.375, 0.75, 0.375, 0.6875, 0.4062, 0.625, 0.4062, 0.6875, 0.375, 0.6875, 0.375, 0.625, 0.4062, 0.5625, 0.4062, 0.625, 0.375, 0.625, 0.375, 0.5625, 0.4062, 0.5, 0.4062, 0.5625, 0.375, 0.5625, 0.375, 0.5, 0.4062, 0.9375, 0.3906, 1.0, 0.375, 0.9375, 0.4062, 0.875, 0.4062, 0.9375, 0.375, 0.9375, 0.375, 0.875, 0.375, 0.5625, 0.375, 0.625, 0.3437, 0.625, 0.3437, 0.5625, 0.375, 0.5, 0.375, 0.5625, 0.3437, 0.5625, 0.3437, 0.5, 0.375, 0.9375, 0.3594, 1.0, 0.3437, 0.9375, 0.375, 0.875, 0.375, 0.9375, 0.3437, 0.9375, 0.3437, 0.875, 0.375, 0.8125, 0.375, 0.875, 0.3437, 0.875, 0.3437, 0.8125, 0.375, 0.75, 0.375, 0.8125, 0.3437, 0.8125, 0.3437, 0.75, 0.375, 0.6875, 0.375, 0.75, 0.3437, 0.75, 0.3437, 0.6875, 0.375, 0.625, 0.375, 0.6875, 0.3437, 0.6875, 0.3437, 0.625, 0.3437, 0.8125, 0.3437, 0.875, 0.3125, 0.875, 0.3125, 0.8125, 0.3437, 0.75, 0.3437, 0.8125, 0.3125, 0.8125, 0.3125, 0.75, 0.3437, 0.6875, 0.3437, 0.75, 0.3125, 0.75, 0.3125, 0.6875, 0.3437, 0.625, 0.3437, 0.6875, 0.3125, 0.6875, 0.3125, 0.625, 0.3437, 0.5625, 0.3437, 0.625, 0.3125, 0.625, 0.3125, 0.5625, 0.3437, 0.5, 0.3437, 0.5625, 0.3125, 0.5625, 0.3125, 0.5, 0.3437, 0.9375, 0.3281, 1.0, 0.3125, 0.9375, 0.3437, 0.875, 0.3437, 0.9375, 0.3125, 0.9375, 0.3125, 0.875, 0.3125, 0.5625, 0.3125, 0.625, 0.2812, 0.625, 0.2812, 0.5625, 0.3125, 0.5, 0.3125, 0.5625, 0.2812, 0.5625, 0.2812, 0.5, 0.3125, 0.9375, 0.2969, 1.0, 0.2812, 0.9375, 0.3125, 0.875, 0.3125, 0.9375, 0.2812, 0.9375, 0.2812, 0.875, 0.3125, 0.8125, 0.3125, 0.875, 0.2812, 0.875, 0.2812, 0.8125, 0.3125, 0.75, 0.3125, 0.8125, 0.2812, 0.8125, 0.2812, 0.75, 0.3125, 0.6875, 0.3125, 0.75, 0.2812, 0.75, 0.2812, 0.6875, 0.3125, 0.625, 0.3125, 0.6875, 0.2812, 0.6875, 0.2812, 0.625, 0.2812, 0.75, 0.2812, 0.8125, 0.25, 0.8125, 0.25, 0.75, 0.2812, 0.6875, 0.2812, 0.75, 0.25, 0.75, 0.25, 0.6875, 0.2812, 0.625, 0.2812, 0.6875, 0.25, 0.6875, 0.25, 0.625, 0.2812, 0.5625, 0.2812, 0.625, 0.25, 0.625, 0.25, 0.5625, 0.2812, 0.5, 0.2812, 0.5625, 0.25, 0.5625, 0.25, 0.5, 0.2812, 0.9375, 0.2656, 1.0, 0.25, 0.9375, 0.2812, 0.875, 0.2812, 0.9375, 0.25, 0.9375, 0.25, 0.875, 0.2812, 0.8125, 0.2812, 0.875, 0.25, 0.875, 0.25, 0.8125, 0.25, 0.5, 0.25, 0.5625, 0.2187, 0.5625, 0.2187, 0.5, 0.25, 0.9375, 0.2344, 1.0, 0.2188, 0.9375, 0.25, 0.875, 0.25, 0.9375, 0.2188, 0.9375, 0.2188, 0.875, 0.25, 0.8125, 0.25, 0.875, 0.2188, 0.875, 0.2188, 0.8125, 0.25, 0.75, 0.25, 0.8125, 0.2188, 0.8125, 0.2187, 0.75, 0.25, 0.6875, 0.25, 0.75, 0.2187, 0.75, 0.2187, 0.6875, 0.25, 0.625, 0.25, 0.6875, 0.2187, 0.6875, 0.2188, 0.625, 0.25, 0.5625, 0.25, 0.625, 0.2188, 0.625, 0.2187, 0.5625, 0.2187, 0.75, 0.2188, 0.8125, 0.1875, 0.8125, 0.1875, 0.75, 0.2187, 0.6875, 0.2187, 0.75, 0.1875, 0.75, 0.1875, 0.6875, 0.2188, 0.625, 0.2187, 0.6875, 0.1875, 0.6875, 0.1875, 0.625, 0.2187, 0.5625, 0.2188, 0.625, 0.1875, 0.625, 0.1875, 0.5625, 0.2187, 0.5, 0.2187, 0.5625, 0.1875, 0.5625, 0.1875, 0.5, 0.2188, 0.9375, 0.2031, 1.0, 0.1875, 0.9375, 0.2188, 0.875, 0.2188, 0.9375, 0.1875, 0.9375, 0.1875, 0.875, 0.2188, 0.8125, 0.2188, 0.875, 0.1875, 0.875, 0.1875, 0.8125, 0.1875, 0.5, 0.1875, 0.5625, 0.1562, 0.5625, 0.1562, 0.5, 0.1875, 0.9375, 0.1719, 1.0, 0.1563, 0.9375, 0.1875, 0.875, 0.1875, 0.9375, 0.1563, 0.9375, 0.1563, 0.875, 0.1875, 0.8125, 0.1875, 0.875, 0.1563, 0.875, 0.1563, 0.8125, 0.1875, 0.75, 0.1875, 0.8125, 0.1563, 0.8125, 0.1563, 0.75, 0.1875, 0.6875, 0.1875, 0.75, 0.1563, 0.75, 0.1562, 0.6875, 0.1875, 0.625, 0.1875, 0.6875, 0.1562, 0.6875, 0.1563, 0.625, 0.1875, 0.5625, 0.1875, 0.625, 0.1563, 0.625, 0.1562, 0.5625, 0.1562, 0.6875, 0.1563, 0.75, 0.125, 0.75, 0.125, 0.6875, 0.1563, 0.625, 0.1562, 0.6875, 0.125, 0.6875, 0.125, 0.625, 0.1562, 0.5625, 0.1563, 0.625, 0.125, 0.625, 0.125, 0.5625, 0.1562, 0.5, 0.1562, 0.5625, 0.125, 0.5625, 0.125, 0.5, 0.1563, 0.9375, 0.1406, 1.0, 0.125, 0.9375, 0.1563, 0.875, 0.1563, 0.9375, 0.125, 0.9375, 0.125, 0.875, 0.1563, 0.8125, 0.1563, 0.875, 0.125, 0.875, 0.125, 0.8125, 0.1563, 0.75, 0.1563, 0.8125, 0.125, 0.8125, 0.125, 0.75, 0.125, 0.875, 0.125, 0.9375, 0.09375, 0.9375, 0.09375, 0.875, 0.125, 0.8125, 0.125, 0.875, 0.09375, 0.875, 0.09375, 0.8125, 0.125, 0.75, 0.125, 0.8125, 0.09375, 0.8125, 0.09375, 0.75, 0.125, 0.6875, 0.125, 0.75, 0.09375, 0.75, 0.09375, 0.6875, 0.125, 0.625, 0.125, 0.6875, 0.09375, 0.6875, 0.09375, 0.625, 0.125, 0.5625, 0.125, 0.625, 0.09375, 0.625, 0.09375, 0.5625, 0.125, 0.5, 0.125, 0.5625, 0.09375, 0.5625, 0.09375, 0.5, 0.125, 0.9375, 0.1094, 1.0, 0.09375, 0.9375, 0.09375, 0.625, 0.09375, 0.6875, 0.0625, 0.6875, 0.0625, 0.625, 0.09375, 0.5625, 0.09375, 0.625, 0.0625, 0.625, 0.0625, 0.5625, 0.09375, 0.5, 0.09375, 0.5625, 0.0625, 0.5625, 0.0625, 0.5, 0.09375, 0.9375, 0.07813, 1.0, 0.0625, 0.9375, 0.09375, 0.875, 0.09375, 0.9375, 0.0625, 0.9375, 0.0625, 0.875, 0.09375, 0.8125, 0.09375, 0.875, 0.0625, 0.875, 0.0625, 0.8125, 0.09375, 0.75, 0.09375, 0.8125, 0.0625, 0.8125, 0.0625, 0.75, 0.09375, 0.6875, 0.09375, 0.75, 0.0625, 0.75, 0.0625, 0.6875, 0.0625, 0.875, 0.0625, 0.9375, 0.03125, 0.9375, 0.03125, 0.875, 0.0625, 0.8125, 0.0625, 0.875, 0.03125, 0.875, 0.03125, 0.8125, 0.0625, 0.75, 0.0625, 0.8125, 0.03125, 0.8125, 0.03125, 0.75, 0.0625, 0.6875, 0.0625, 0.75, 0.03125, 0.75, 0.03125, 0.6875, 0.0625, 0.625, 0.0625, 0.6875, 0.03125, 0.6875, 0.03125, 0.625, 0.0625, 0.5625, 0.0625, 0.625, 0.03125, 0.625, 0.03125, 0.5625, 0.0625, 0.5, 0.0625, 0.5625, 0.03125, 0.5625, 0.03125, 0.5, 0.0625, 0.9375, 0.04688, 1.0, 0.03125, 0.9375, 0.03125, 0.625, 0.03125, 0.6875, 0.0, 0.6875, 5.96e-08, 0.625, 0.03125, 0.5625, 0.03125, 0.625, 5.96e-08, 0.625, 0.0, 0.5625, 0.03125, 0.5, 0.03125, 0.5625, 0.0, 0.5625, 0.0, 0.5, 0.03125, 0.9375, 0.01563, 1.0, 2.384e-07, 0.9375, 0.03125, 0.875, 0.03125, 0.9375, 2.384e-07, 0.9375, 8.941e-08, 0.875, 0.03125, 0.8125, 0.03125, 0.875, 8.941e-08, 0.875, 5.96e-08, 0.8125, 0.03125, 0.75, 0.03125, 0.8125, 5.96e-08, 0.8125, 0.0, 0.75, 0.03125, 0.6875, 0.03125, 0.75, 0.0, 0.75, 0.0, 0.6875, 1.0, 0.8125, 1.0, 0.875, 0.9688, 0.875, 0.9688, 0.8125, 1.0, 0.75, 1.0, 0.8125, 0.9688, 0.8125, 0.9688, 0.75, 1.0, 0.6875, 1.0, 0.75, 0.9688, 0.75, 0.9688, 0.6875, 1.0, 0.625, 1.0, 0.6875, 0.9688, 0.6875, 0.9688, 0.625, 1.0, 0.5625, 1.0, 0.625, 0.9688, 0.625, 0.9688, 0.5625, 1.0, 0.5, 1.0, 0.5625, 0.9688, 0.5625, 0.9688, 0.5, 1.0, 0.9375, 0.9844, 1.0, 0.9688, 0.9375, 1.0, 0.875, 1.0, 0.9375, 0.9688, 0.9375, 0.9688, 0.875, 0.9688, 0.5625, 0.9688, 0.625, 0.9375, 0.625, 0.9375, 0.5625, 0.9688, 0.5, 0.9688, 0.5625, 0.9375, 0.5625, 0.9375, 0.5, 0.9688, 0.9375, 0.9531, 1.0, 0.9375, 0.9375, 0.9688, 0.875, 0.9688, 0.9375, 0.9375, 0.9375, 0.9375, 0.875, 0.9688, 0.8125, 0.9688, 0.875, 0.9375, 0.875, 0.9375, 0.8125, 0.9688, 0.75, 0.9688, 0.8125, 0.9375, 0.8125, 0.9375, 0.75, 0.9688, 0.6875, 0.9688, 0.75, 0.9375, 0.75, 0.9375, 0.6875, 0.9688, 0.625, 0.9688, 0.6875, 0.9375, 0.6875, 0.9375, 0.625, 0.9375, 0.8125, 0.9375, 0.875, 0.9063, 0.875, 0.9062, 0.8125, 0.9375, 0.75, 0.9375, 0.8125, 0.9062, 0.8125, 0.9062, 0.75, 0.9375, 0.6875, 0.9375, 0.75, 0.9062, 0.75, 0.9062, 0.6875, 0.9375, 0.625, 0.9375, 0.6875, 0.9062, 0.6875, 0.9062, 0.625, 0.9375, 0.5625, 0.9375, 0.625, 0.9062, 0.625, 0.9062, 0.5625, 0.9375, 0.5, 0.9375, 0.5625, 0.9062, 0.5625, 0.9062, 0.5, 0.9375, 0.9375, 0.9219, 1.0, 0.9063, 0.9375, 0.9375, 0.875, 0.9375, 0.9375, 0.9063, 0.9375, 0.9063, 0.875, 0.9062, 0.5625, 0.9062, 0.625, 0.875, 0.625, 0.875, 0.5625, 0.9062, 0.5, 0.9062, 0.5625, 0.875, 0.5625, 0.875, 0.5, 0.9063, 0.9375, 0.8906, 1.0, 0.875, 0.9375, 0.9063, 0.875, 0.9063, 0.9375, 0.875, 0.9375, 0.875, 0.875, 0.9062, 0.8125, 0.9063, 0.875, 0.875, 0.875, 0.875, 0.8125, 0.9062, 0.75, 0.9062, 0.8125, 0.875, 0.8125, 0.875, 0.75, 0.9062, 0.6875, 0.9062, 0.75, 0.875, 0.75, 0.875, 0.6875, 0.9062, 0.625, 0.9062, 0.6875, 0.875, 0.6875, 0.875, 0.625, 0.875, 0.75, 0.875, 0.8125, 0.8438, 0.8125, 0.8438, 0.75, 0.875, 0.6875, 0.875, 0.75, 0.8438, 0.75, 0.8438, 0.6875, 0.875, 0.625, 0.875, 0.6875, 0.8438, 0.6875, 0.8438, 0.625, 0.875, 0.5625, 0.875, 0.625, 0.8438, 0.625, 0.8438, 0.5625, 0.875, 0.5, 0.875, 0.5625, 0.8438, 0.5625, 0.8438, 0.5, 0.875, 0.9375, 0.8594, 1.0, 0.8438, 0.9375, 0.875, 0.875, 0.875, 0.9375, 0.8438, 0.9375, 0.8438, 0.875, 0.875, 0.8125, 0.875, 0.875, 0.8438, 0.875, 0.8438, 0.8125, 0.8438, 0.5, 0.8438, 0.5625, 0.8125, 0.5625, 0.8125, 0.5, 0.8438, 0.9375, 0.8281, 1.0, 0.8125, 0.9375, 0.8438, 0.875, 0.8438, 0.9375, 0.8125, 0.9375, 0.8125, 0.875, 0.8438, 0.8125, 0.8438, 0.875, 0.8125, 0.875, 0.8125, 0.8125, 0.8438, 0.75, 0.8438, 0.8125, 0.8125, 0.8125, 0.8125, 0.75, 0.8438, 0.6875, 0.8438, 0.75, 0.8125, 0.75, 0.8125, 0.6875, 0.8438, 0.625, 0.8438, 0.6875, 0.8125, 0.6875, 0.8125, 0.625, 0.8438, 0.5625, 0.8438, 0.625, 0.8125, 0.625, 0.8125, 0.5625, 0.8125, 0.6875, 0.8125, 0.75, 0.7812, 0.75, 0.7812, 0.6875, 0.8125, 0.625, 0.8125, 0.6875, 0.7812, 0.6875, 0.7812, 0.625, 0.8125, 0.5625, 0.8125, 0.625, 0.7812, 0.625, 0.7812, 0.5625, 0.8125, 0.5, 0.8125, 0.5625, 0.7812, 0.5625, 0.7812, 0.5, 0.8125, 0.9375, 0.7969, 1.0, 0.7812, 0.9375, 0.8125, 0.875, 0.8125, 0.9375, 0.7812, 0.9375, 0.7812, 0.875, 0.8125, 0.8125, 0.8125, 0.875, 0.7812, 0.875, 0.7812, 0.8125, 0.8125, 0.75, 0.8125, 0.8125, 0.7812, 0.8125, 0.7812, 0.75, 0.7812, 0.9375, 0.7656, 1.0, 0.75, 0.9375, 0.7812, 0.875, 0.7812, 0.9375, 0.75, 0.9375, 0.75, 0.875, 0.7812, 0.8125, 0.7812, 0.875, 0.75, 0.875, 0.75, 0.8125, 0.7812, 0.75, 0.7812, 0.8125, 0.75, 0.8125, 0.75, 0.75, 0.7812, 0.6875, 0.7812, 0.75, 0.75, 0.75, 0.75, 0.6875, 0.7812, 0.625, 0.7812, 0.6875, 0.75, 0.6875, 0.75, 0.625, 0.7812, 0.5625, 0.7812, 0.625, 0.75, 0.625, 0.75, 0.5625, 0.8125, 0.5, 0.7812, 0.5, 0.75, 0.5, 0.7188, 0.5, 0.6875, 0.5, 0.6562, 0.5, 0.625, 0.5, 0.5937, 0.5, 0.5625, 0.5, 0.5312, 0.5, 0.5, 0.5, 0.4687, 0.5, 0.4375, 0.5, 0.4062, 0.5, 0.375, 0.5, 0.3437, 0.5, 0.3125, 0.5, 0.2812, 0.5, 0.25, 0.5, 0.2187, 0.5, 0.1875, 0.5, 0.1562, 0.5, 0.125, 0.5, 0.09375, 0.5, 0.0625, 0.5, 0.03125, 0.5, 1.0, 0.5, 0.9688, 0.5, 0.9375, 0.5, 0.9062, 0.5, 0.875, 0.5, 0.8438, 0.5, 0.7812, 0.5, 0.7812, 0.5625, 0.75, 0.5625, 0.75, 0.5, 0.75, 0.75, 0.75, 0.8125, 0.7188, 0.8125, 0.7188, 0.75, 0.75, 0.6875, 0.75, 0.75, 0.7188, 0.75, 0.7188, 0.6875, 0.75, 0.625, 0.75, 0.6875, 0.7188, 0.6875, 0.7188, 0.625, 0.75, 0.5625, 0.75, 0.625, 0.7188, 0.625, 0.7188, 0.5625, 0.75, 0.5, 0.75, 0.5625, 0.7188, 0.5625, 0.7188, 0.5, 0.75, 0.9375, 0.7344, 1.0, 0.7187, 0.9375, 0.75, 0.875, 0.75, 0.9375, 0.7187, 0.9375, 0.7188, 0.875, 0.75, 0.8125, 0.75, 0.875, 0.7188, 0.875, 0.7188, 0.8125, 0.7188, 0.875, 0.7187, 0.9375, 0.6875, 0.9375, 0.6875, 0.875, 0.7188, 0.8125, 0.7188, 0.875, 0.6875, 0.875, 0.6875, 0.8125, 0.7188, 0.75, 0.7188, 0.8125, 0.6875, 0.8125, 0.6875, 0.75, 0.7188, 0.6875, 0.7188, 0.75, 0.6875, 0.75, 0.6875, 0.6875, 0.7188, 0.625, 0.7188, 0.6875, 0.6875, 0.6875, 0.6875, 0.625, 0.7188, 0.5625, 0.7188, 0.625, 0.6875, 0.625, 0.6875, 0.5625, 0.7188, 0.5, 0.7188, 0.5625, 0.6875, 0.5625, 0.6875, 0.5, 0.7187, 0.9375, 0.7031, 1.0, 0.6875, 0.9375, 0.6875, 0.625, 0.6875, 0.6875, 0.6562, 0.6875, 0.6562, 0.625, 0.6875, 0.5625, 0.6875, 0.625, 0.6562, 0.625, 0.6562, 0.5625, 0.6875, 0.5, 0.6875, 0.5625, 0.6562, 0.5625, 0.6562, 0.5, 0.6875, 0.9375, 0.6719, 1.0, 0.6562, 0.9375, 0.6875, 0.875, 0.6875, 0.9375, 0.6562, 0.9375, 0.6562, 0.875, 0.6875, 0.8125, 0.6875, 0.875, 0.6562, 0.875, 0.6562, 0.8125, 0.6875, 0.75, 0.6875, 0.8125, 0.6562, 0.8125, 0.6562, 0.75, 0.6875, 0.6875, 0.6875, 0.75, 0.6562, 0.75, 0.6562, 0.6875, 0.6562, 0.8125, 0.6562, 0.875, 0.625, 0.875, 0.625, 0.8125, 0.6562, 0.75, 0.6562, 0.8125, 0.625, 0.8125, 0.625, 0.75, 0.6562, 0.6875, 0.6562, 0.75, 0.625, 0.75, 0.625, 0.6875, 0.6562, 0.625, 0.6562, 0.6875, 0.625, 0.6875, 0.625, 0.625, 0.6562, 0.5625, 0.6562, 0.625, 0.625, 0.625, 0.625, 0.5625, 0.6562, 0.5, 0.6562, 0.5625, 0.625, 0.5625, 0.625, 0.5, 0.6562, 0.9375, 0.6406, 1.0, 0.625, 0.9375, 0.6562, 0.875, 0.6562, 0.9375, 0.625, 0.9375, 0.625, 0.875, 0.625, 0.5625, 0.625, 0.625, 0.5937, 0.625, 0.5937, 0.5625, 0.625, 0.5, 0.625, 0.5625, 0.5937, 0.5625, 0.5937, 0.5, 0.625, 0.9375, 0.6094, 1.0, 0.5937, 0.9375, 0.625, 0.875, 0.625, 0.9375, 0.5937, 0.9375, 0.5937, 0.875, 0.625, 0.8125, 0.625, 0.875, 0.5937, 0.875, 0.5937, 0.8125, 0.625, 0.75, 0.625, 0.8125, 0.5937, 0.8125, 0.5937, 0.75, 0.625, 0.6875, 0.625, 0.75, 0.5937, 0.75, 0.5937, 0.6875, 0.625, 0.625, 0.625, 0.6875, 0.5937, 0.6875, 0.5937, 0.625, 0.5937, 0.75, 0.5937, 0.8125, 0.5625, 0.8125, 0.5625, 0.75, 0.5937, 0.6875, 0.5937, 0.75, 0.5625, 0.75, 0.5625, 0.6875, 0.5937, 0.625, 0.5937, 0.6875, 0.5625, 0.6875, 0.5625, 0.625, 0.5937, 0.5625, 0.5937, 0.625, 0.5625, 0.625, 0.5625, 0.5625, 0.5937, 0.5, 0.5937, 0.5625, 0.5625, 0.5625, 0.5625, 0.5, 0.5937, 0.9375, 0.5781, 1.0, 0.5625, 0.9375, 0.5937, 0.875, 0.5937, 0.9375, 0.5625, 0.9375, 0.5625, 0.875, 0.5937, 0.8125, 0.5937, 0.875, 0.5625, 0.875, 0.5625, 0.8125, 0.5625, 0.5, 0.5625, 0.5625, 0.5312, 0.5625, 0.5312, 0.5, 0.5625, 0.9375, 0.5469, 1.0, 0.5312, 0.9375, 0.5625, 0.875, 0.5625, 0.9375, 0.5312, 0.9375, 0.5312, 0.875, 0.5625, 0.8125, 0.5625, 0.875, 0.5312, 0.875, 0.5312, 0.8125, 0.5625, 0.75, 0.5625, 0.8125, 0.5312, 0.8125, 0.5312, 0.75, 0.5625, 0.6875, 0.5625, 0.75, 0.5312, 0.75, 0.5312, 0.6875, 0.5625, 0.625, 0.5625, 0.6875, 0.5312, 0.6875, 0.5312, 0.625, 0.5625, 0.5625, 0.5625, 0.625, 0.5312, 0.625, 0.5312, 0.5625, 0.5312, 0.75, 0.5312, 0.8125, 0.5, 0.8125, 0.5, 0.75, 0.5312, 0.6875, 0.5312, 0.75, 0.5, 0.75, 0.5, 0.6875, 0.5312, 0.625, 0.5312, 0.6875, 0.5, 0.6875, 0.5, 0.625, 0.5312, 0.5625, 0.5312, 0.625, 0.5, 0.625, 0.5, 0.5625, 0.5312, 0.5, 0.5312, 0.5625, 0.5, 0.5625, 0.5, 0.5, 0.5312, 0.9375, 0.5156, 1.0, 0.5, 0.9375, 0.5312, 0.875, 0.5312, 0.9375, 0.5, 0.9375, 0.5, 0.875, 0.5312, 0.8125, 0.5312, 0.875, 0.5, 0.875, 0.5, 0.8125, 0.5, 0.5, 0.5, 0.5625, 0.4687, 0.5625, 0.4687, 0.5, 0.5, 0.9375, 0.4844, 1.0, 0.4687, 0.9375, 0.5, 0.875, 0.5, 0.9375, 0.4687, 0.9375, 0.4687, 0.875, 0.5, 0.8125, 0.5, 0.875, 0.4687, 0.875, 0.4687, 0.8125, 0.5, 0.75, 0.5, 0.8125, 0.4687, 0.8125, 0.4687, 0.75, 0.5, 0.6875, 0.5, 0.75, 0.4687, 0.75, 0.4687, 0.6875, 0.5, 0.625, 0.5, 0.6875, 0.4687, 0.6875, 0.4687, 0.625, 0.5, 0.5625, 0.5, 0.625, 0.4687, 0.625, 0.4687, 0.5625, 0.4687, 0.6875, 0.4687, 0.75, 0.4375, 0.75, 0.4375, 0.6875, 0.4687, 0.625, 0.4687, 0.6875, 0.4375, 0.6875, 0.4375, 0.625, 0.4687, 0.5625, 0.4687, 0.625, 0.4375, 0.625, 0.4375, 0.5625, 0.4687, 0.5, 0.4687, 0.5625, 0.4375, 0.5625, 0.4375, 0.5, 0.4687, 0.9375, 0.4531, 1.0, 0.4375, 0.9375, 0.4687, 0.875, 0.4687, 0.9375, 0.4375, 0.9375, 0.4375, 0.875, 0.4687, 0.8125, 0.4687, 0.875, 0.4375, 0.875, 0.4375, 0.8125, 0.4687, 0.75, 0.4687, 0.8125, 0.4375, 0.8125, 0.4375, 0.75, 0.4375, 0.9375, 0.4219, 1.0, 0.4062, 0.9375, 0.4375, 0.875, 0.4375, 0.9375, 0.4062, 0.9375, 0.4062, 0.875, 0.4375, 0.8125, 0.4375, 0.875, 0.4062, 0.875, 0.4062, 0.8125, 0.4375, 0.75, 0.4375, 0.8125, 0.4062, 0.8125, 0.4062, 0.75, 0.4375, 0.6875, 0.4375, 0.75, 0.4062, 0.75, 0.4062, 0.6875, 0.4375, 0.625, 0.4375, 0.6875, 0.4062, 0.6875, 0.4062, 0.625, 0.4375, 0.5625, 0.4375, 0.625, 0.4062, 0.625, 0.4062, 0.5625, 0.4375, 0.5, 0.4375, 0.5625, 0.4062, 0.5625, 0.4062, 0.5, 0.4062, 0.6875, 0.4062, 0.75, 0.375, 0.75, 0.375, 0.6875, 0.4062, 0.625, 0.4062, 0.6875, 0.375, 0.6875, 0.375, 0.625, 0.4062, 0.5625, 0.4062, 0.625, 0.375, 0.625, 0.375, 0.5625, 0.4062, 0.5, 0.4062, 0.5625, 0.375, 0.5625, 0.375, 0.5, 0.4062, 0.9375, 0.3906, 1.0, 0.375, 0.9375, 0.4062, 0.875, 0.4062, 0.9375, 0.375, 0.9375, 0.375, 0.875, 0.4062, 0.8125, 0.4062, 0.875, 0.375, 0.875, 0.375, 0.8125, 0.4062, 0.75, 0.4062, 0.8125, 0.375, 0.8125, 0.375, 0.75, 0.375, 0.875, 0.375, 0.9375, 0.3437, 0.9375, 0.3437, 0.875, 0.375, 0.8125, 0.375, 0.875, 0.3437, 0.875, 0.3437, 0.8125, 0.375, 0.75, 0.375, 0.8125, 0.3437, 0.8125, 0.3437, 0.75, 0.375, 0.6875, 0.375, 0.75, 0.3437, 0.75, 0.3437, 0.6875, 0.375, 0.625, 0.375, 0.6875, 0.3437, 0.6875, 0.3437, 0.625, 0.375, 0.5625, 0.375, 0.625, 0.3437, 0.625, 0.3437, 0.5625, 0.375, 0.5, 0.375, 0.5625, 0.3437, 0.5625, 0.3437, 0.5, 0.375, 0.9375, 0.3594, 1.0, 0.3437, 0.9375, 0.3437, 0.625, 0.3437, 0.6875, 0.3125, 0.6875, 0.3125, 0.625, 0.3437, 0.5625, 0.3437, 0.625, 0.3125, 0.625, 0.3125, 0.5625, 0.3437, 0.5, 0.3437, 0.5625, 0.3125, 0.5625, 0.3125, 0.5, 0.3437, 0.9375, 0.3281, 1.0, 0.3125, 0.9375, 0.3437, 0.875, 0.3437, 0.9375, 0.3125, 0.9375, 0.3125, 0.875, 0.3437, 0.8125, 0.3437, 0.875, 0.3125, 0.875, 0.3125, 0.8125, 0.3437, 0.75, 0.3437, 0.8125, 0.3125, 0.8125, 0.3125, 0.75, 0.3437, 0.6875, 0.3437, 0.75, 0.3125, 0.75, 0.3125, 0.6875, 0.3125, 0.8125, 0.3125, 0.875, 0.2812, 0.875, 0.2812, 0.8125, 0.3125, 0.75, 0.3125, 0.8125, 0.2812, 0.8125, 0.2812, 0.75, 0.3125, 0.6875, 0.3125, 0.75, 0.2812, 0.75, 0.2812, 0.6875, 0.3125, 0.625, 0.3125, 0.6875, 0.2812, 0.6875, 0.2812, 0.625, 0.3125, 0.5625, 0.3125, 0.625, 0.2812, 0.625, 0.2812, 0.5625, 0.3125, 0.5, 0.3125, 0.5625, 0.2812, 0.5625, 0.2812, 0.5, 0.3125, 0.9375, 0.2969, 1.0, 0.2812, 0.9375, 0.3125, 0.875, 0.3125, 0.9375, 0.2812, 0.9375, 0.2812, 0.875, 0.2812, 0.5625, 0.2812, 0.625, 0.25, 0.625, 0.25, 0.5625, 0.2812, 0.5, 0.2812, 0.5625, 0.25, 0.5625, 0.25, 0.5, 0.2812, 0.9375, 0.2656, 1.0, 0.25, 0.9375, 0.2812, 0.875, 0.2812, 0.9375, 0.25, 0.9375, 0.25, 0.875, 0.2812, 0.8125, 0.2812, 0.875, 0.25, 0.875, 0.25, 0.8125, 0.2812, 0.75, 0.2812, 0.8125, 0.25, 0.8125, 0.25, 0.75, 0.2812, 0.6875, 0.2812, 0.75, 0.25, 0.75, 0.25, 0.6875, 0.2812, 0.625, 0.2812, 0.6875, 0.25, 0.6875, 0.25, 0.625, 0.25, 0.8125, 0.25, 0.875, 0.2188, 0.875, 0.2188, 0.8125, 0.25, 0.75, 0.25, 0.8125, 0.2188, 0.8125, 0.2187, 0.75, 0.25, 0.6875, 0.25, 0.75, 0.2187, 0.75, 0.2187, 0.6875, 0.25, 0.625, 0.25, 0.6875, 0.2187, 0.6875, 0.2188, 0.625, 0.25, 0.5625, 0.25, 0.625, 0.2188, 0.625, 0.2187, 0.5625, 0.25, 0.5, 0.25, 0.5625, 0.2187, 0.5625, 0.2187, 0.5, 0.25, 0.9375, 0.2344, 1.0, 0.2188, 0.9375, 0.25, 0.875, 0.25, 0.9375, 0.2188, 0.9375, 0.2188, 0.875, 0.2187, 0.5625, 0.2188, 0.625, 0.1875, 0.625, 0.1875, 0.5625, 0.2187, 0.5, 0.2187, 0.5625, 0.1875, 0.5625, 0.1875, 0.5, 0.2188, 0.9375, 0.2031, 1.0, 0.1875, 0.9375, 0.2188, 0.875, 0.2188, 0.9375, 0.1875, 0.9375, 0.1875, 0.875, 0.2188, 0.8125, 0.2188, 0.875, 0.1875, 0.875, 0.1875, 0.8125, 0.2187, 0.75, 0.2188, 0.8125, 0.1875, 0.8125, 0.1875, 0.75, 0.2187, 0.6875, 0.2187, 0.75, 0.1875, 0.75, 0.1875, 0.6875, 0.2188, 0.625, 0.2187, 0.6875, 0.1875, 0.6875, 0.1875, 0.625, 0.1875, 0.75, 0.1875, 0.8125, 0.1563, 0.8125, 0.1563, 0.75, 0.1875, 0.6875, 0.1875, 0.75, 0.1563, 0.75, 0.1562, 0.6875, 0.1875, 0.625, 0.1875, 0.6875, 0.1562, 0.6875, 0.1563, 0.625, 0.1875, 0.5625, 0.1875, 0.625, 0.1563, 0.625, 0.1562, 0.5625, 0.1875, 0.5, 0.1875, 0.5625, 0.1562, 0.5625, 0.1562, 0.5, 0.1875, 0.9375, 0.1719, 1.0, 0.1563, 0.9375, 0.1875, 0.875, 0.1875, 0.9375, 0.1563, 0.9375, 0.1563, 0.875, 0.1875, 0.8125, 0.1875, 0.875, 0.1563, 0.875, 0.1563, 0.8125, 0.1562, 0.5, 0.1562, 0.5625, 0.125, 0.5625, 0.125, 0.5, 0.1563, 0.9375, 0.1406, 1.0, 0.125, 0.9375, 0.1563, 0.875, 0.1563, 0.9375, 0.125, 0.9375, 0.125, 0.875, 0.1563, 0.8125, 0.1563, 0.875, 0.125, 0.875, 0.125, 0.8125, 0.1563, 0.75, 0.1563, 0.8125, 0.125, 0.8125, 0.125, 0.75, 0.1562, 0.6875, 0.1563, 0.75, 0.125, 0.75, 0.125, 0.6875, 0.1563, 0.625, 0.1562, 0.6875, 0.125, 0.6875, 0.125, 0.625, 0.1562, 0.5625, 0.1563, 0.625, 0.125, 0.625, 0.125, 0.5625, 0.125, 0.75, 0.125, 0.8125, 0.09375, 0.8125, 0.09375, 0.75, 0.125, 0.6875, 0.125, 0.75, 0.09375, 0.75, 0.09375, 0.6875, 0.125, 0.625, 0.125, 0.6875, 0.09375, 0.6875, 0.09375, 0.625, 0.125, 0.5625, 0.125, 0.625, 0.09375, 0.625, 0.09375, 0.5625, 0.125, 0.5, 0.125, 0.5625, 0.09375, 0.5625, 0.09375, 0.5, 0.125, 0.9375, 0.1094, 1.0, 0.09375, 0.9375, 0.125, 0.875, 0.125, 0.9375, 0.09375, 0.9375, 0.09375, 0.875, 0.125, 0.8125, 0.125, 0.875, 0.09375, 0.875, 0.09375, 0.8125, 0.09375, 0.5, 0.09375, 0.5625, 0.0625, 0.5625, 0.0625, 0.5, 0.09375, 0.9375, 0.07813, 1.0, 0.0625, 0.9375, 0.09375, 0.875, 0.09375, 0.9375, 0.0625, 0.9375, 0.0625, 0.875, 0.09375, 0.8125, 0.09375, 0.875, 0.0625, 0.875, 0.0625, 0.8125, 0.09375, 0.75, 0.09375, 0.8125, 0.0625, 0.8125, 0.0625, 0.75, 0.09375, 0.6875, 0.09375, 0.75, 0.0625, 0.75, 0.0625, 0.6875, 0.09375, 0.625, 0.09375, 0.6875, 0.0625, 0.6875, 0.0625, 0.625, 0.09375, 0.5625, 0.09375, 0.625, 0.0625, 0.625, 0.0625, 0.5625, 0.0625, 0.6875, 0.0625, 0.75, 0.03125, 0.75, 0.03125, 0.6875, 0.0625, 0.625, 0.0625, 0.6875, 0.03125, 0.6875, 0.03125, 0.625, 0.0625, 0.5625, 0.0625, 0.625, 0.03125, 0.625, 0.03125, 0.5625, 0.0625, 0.5, 0.0625, 0.5625, 0.03125, 0.5625, 0.03125, 0.5, 0.0625, 0.9375, 0.04688, 1.0, 0.03125, 0.9375, 0.0625, 0.875, 0.0625, 0.9375, 0.03125, 0.9375, 0.03125, 0.875, 0.0625, 0.8125, 0.0625, 0.875, 0.03125, 0.875, 0.03125, 0.8125, 0.0625, 0.75, 0.0625, 0.8125, 0.03125, 0.8125, 0.03125, 0.75, 0.03125, 0.875, 0.03125, 0.9375, 2.384e-07, 0.9375, 8.941e-08, 0.875, 0.03125, 0.8125, 0.03125, 0.875, 8.941e-08, 0.875, 5.96e-08, 0.8125, 0.03125, 0.75, 0.03125, 0.8125, 5.96e-08, 0.8125, 0.0, 0.75, 0.03125, 0.6875, 0.03125, 0.75, 0.0, 0.75, 0.0, 0.6875, 0.03125, 0.625, 0.03125, 0.6875, 0.0, 0.6875, 5.96e-08, 0.625, 0.03125, 0.5625, 0.03125, 0.625, 5.96e-08, 0.625, 0.0, 0.5625, 0.03125, 0.5, 0.03125, 0.5625, 0.0, 0.5625, 0.0, 0.5, 0.03125, 0.9375, 0.01563, 1.0, 2.384e-07, 0.9375, 1.0, 0.625, 1.0, 0.6875, 0.9688, 0.6875, 0.9688, 0.625, 1.0, 0.5625, 1.0, 0.625, 0.9688, 0.625, 0.9688, 0.5625, 1.0, 0.5, 1.0, 0.5625, 0.9688, 0.5625, 0.9688, 0.5, 1.0, 0.9375, 0.9844, 1.0, 0.9688, 0.9375, 1.0, 0.875, 1.0, 0.9375, 0.9688, 0.9375, 0.9688, 0.875, 1.0, 0.8125, 1.0, 0.875, 0.9688, 0.875, 0.9688, 0.8125, 1.0, 0.75, 1.0, 0.8125, 0.9688, 0.8125, 0.9688, 0.75, 1.0, 0.6875, 1.0, 0.75, 0.9688, 0.75, 0.9688, 0.6875, 0.9688, 0.875, 0.9688, 0.9375, 0.9375, 0.9375, 0.9375, 0.875, 0.9688, 0.8125, 0.9688, 0.875, 0.9375, 0.875, 0.9375, 0.8125, 0.9688, 0.75, 0.9688, 0.8125, 0.9375, 0.8125, 0.9375, 0.75, 0.9688, 0.6875, 0.9688, 0.75, 0.9375, 0.75, 0.9375, 0.6875, 0.9688, 0.625, 0.9688, 0.6875, 0.9375, 0.6875, 0.9375, 0.625, 0.9688, 0.5625, 0.9688, 0.625, 0.9375, 0.625, 0.9375, 0.5625, 0.9688, 0.5, 0.9688, 0.5625, 0.9375, 0.5625, 0.9375, 0.5, 0.9688, 0.9375, 0.9531, 1.0, 0.9375, 0.9375, 0.9375, 0.625, 0.9375, 0.6875, 0.9062, 0.6875, 0.9062, 0.625, 0.9375, 0.5625, 0.9375, 0.625, 0.9062, 0.625, 0.9062, 0.5625, 0.9375, 0.5, 0.9375, 0.5625, 0.9062, 0.5625, 0.9062, 0.5, 0.9375, 0.9375, 0.9219, 1.0, 0.9063, 0.9375, 0.9375, 0.875, 0.9375, 0.9375, 0.9063, 0.9375, 0.9063, 0.875, 0.9375, 0.8125, 0.9375, 0.875, 0.9063, 0.875, 0.9062, 0.8125, 0.9375, 0.75, 0.9375, 0.8125, 0.9062, 0.8125, 0.9062, 0.75, 0.9375, 0.6875, 0.9375, 0.75, 0.9062, 0.75, 0.9062, 0.6875, 0.9062, 0.8125, 0.9063, 0.875, 0.875, 0.875, 0.875, 0.8125, 0.9062, 0.75, 0.9062, 0.8125, 0.875, 0.8125, 0.875, 0.75, 0.9062, 0.6875, 0.9062, 0.75, 0.875, 0.75, 0.875, 0.6875, 0.9062, 0.625, 0.9062, 0.6875, 0.875, 0.6875, 0.875, 0.625, 0.9062, 0.5625, 0.9062, 0.625, 0.875, 0.625, 0.875, 0.5625, 0.9062, 0.5, 0.9062, 0.5625, 0.875, 0.5625, 0.875, 0.5, 0.9063, 0.9375, 0.8906, 1.0, 0.875, 0.9375, 0.9063, 0.875, 0.9063, 0.9375, 0.875, 0.9375, 0.875, 0.875, 0.875, 0.5625, 0.875, 0.625, 0.8438, 0.625, 0.8438, 0.5625, 0.875, 0.5, 0.875, 0.5625, 0.8438, 0.5625, 0.8438, 0.5, 0.875, 0.9375, 0.8594, 1.0, 0.8438, 0.9375, 0.875, 0.875, 0.875, 0.9375, 0.8438, 0.9375, 0.8438, 0.875, 0.875, 0.8125, 0.875, 0.875, 0.8438, 0.875, 0.8438, 0.8125, 0.875, 0.75, 0.875, 0.8125, 0.8438, 0.8125, 0.8438, 0.75, 0.875, 0.6875, 0.875, 0.75, 0.8438, 0.75, 0.8438, 0.6875, 0.875, 0.625, 0.875, 0.6875, 0.8438, 0.6875, 0.8438, 0.625, 0.8438, 0.8125, 0.8438, 0.875, 0.8125, 0.875, 0.8125, 0.8125, 0.8438, 0.75, 0.8438, 0.8125, 0.8125, 0.8125, 0.8125, 0.75, 0.8438, 0.6875, 0.8438, 0.75, 0.8125, 0.75, 0.8125, 0.6875, 0.8438, 0.625, 0.8438, 0.6875, 0.8125, 0.6875, 0.8125, 0.625, 0.8438, 0.5625, 0.8438, 0.625, 0.8125, 0.625, 0.8125, 0.5625, 0.8438, 0.5, 0.8438, 0.5625, 0.8125, 0.5625, 0.8125, 0.5, 0.8438, 0.9375, 0.8281, 1.0, 0.8125, 0.9375, 0.8438, 0.875, 0.8438, 0.9375, 0.8125, 0.9375, 0.8125, 0.875, 0.8125, 0.5625, 0.8125, 0.625, 0.7812, 0.625, 0.7812, 0.5625, 0.8125, 0.5, 0.8125, 0.5625, 0.7812, 0.5625, 0.7812, 0.5, 0.8125, 0.9375, 0.7969, 1.0, 0.7812, 0.9375, 0.8125, 0.875, 0.8125, 0.9375, 0.7812, 0.9375, 0.7812, 0.875, 0.8125, 0.8125, 0.8125, 0.875, 0.7812, 0.875, 0.7812, 0.8125, 0.8125, 0.75, 0.8125, 0.8125, 0.7812, 0.8125, 0.7812, 0.75, 0.8125, 0.6875, 0.8125, 0.75, 0.7812, 0.75, 0.7812, 0.6875, 0.8125, 0.625, 0.8125, 0.6875, 0.7812, 0.6875, 0.7812, 0.625, 0.7812, 0.75, 0.7812, 0.8125, 0.75, 0.8125, 0.75, 0.75, 0.7812, 0.6875, 0.7812, 0.75, 0.75, 0.75, 0.75, 0.6875, 0.7812, 0.625, 0.7812, 0.6875, 0.75, 0.6875, 0.75, 0.625, 0.7812, 0.5625, 0.7812, 0.625, 0.75, 0.625, 0.75, 0.5625, 0.8125, 0.5, 0.7812, 0.5, 0.75, 0.5, 0.7188, 0.5, 0.6875, 0.5, 0.6562, 0.5, 0.625, 0.5, 0.5937, 0.5, 0.5625, 0.5, 0.5312, 0.5, 0.5, 0.5, 0.4687, 0.5, 0.4375, 0.5, 0.4062, 0.5, 0.375, 0.5, 0.3437, 0.5, 0.3125, 0.5, 0.2812, 0.5, 0.25, 0.5, 0.2187, 0.5, 0.1875, 0.5, 0.1562, 0.5, 0.125, 0.5, 0.09375, 0.5, 0.0625, 0.5, 0.03125, 0.5, 1.0, 0.5, 0.9688, 0.5, 0.9375, 0.5, 0.9062, 0.5, 0.875, 0.5, 0.8438, 0.5, 0.7812, 0.5, 0.7812, 0.5625, 0.75, 0.5625, 0.75, 0.5, 0.7812, 0.9375, 0.7656, 1.0, 0.75, 0.9375, 0.7812, 0.875, 0.7812, 0.9375, 0.75, 0.9375, 0.75, 0.875, 0.7812, 0.8125, 0.7812, 0.875, 0.75, 0.875, 0.75, 0.8125])
me_sphere_001.use_remesh_fix_poles = True
me_sphere_001.use_remesh_preserve_attributes = False
me_sphere_001.use_mirror_vertex_groups = False
me_sphere_001.update()

# ---- objects
ob_sphere_001 = bpy.data.objects.new('Sphere.001', me_sphere_001)

# ---- transforms, parenting, visibility, modifiers, constraints
ob_sphere_001.location = (-0.8584, -0.4174, 0.0)
ob_sphere_001.scale = (0.8745, 0.8745, 0.8745)
ob_sphere_001.lineart.crease_threshold = 0.0

# ---- collection membership
col_collection.objects.link(ob_sphere_001)

# ---- scene / render settings (as saved in the file)
scene.frame_start = 1; scene.frame_end = 250; scene.frame_set(1)
scene.render.engine = 'BLENDER_EEVEE_NEXT'
scene.cycles.use_denoising = False
scene.cycles.samples = 128
scene.cycles.sampling_pattern = 'TABULATED_SOBOL'
scene.cycles.use_adaptive_sampling = False
scene.cycles.use_light_tree = False
scene.view_settings.view_transform = 'Filmic'
bpy.context.view_layer.update()

# ---- added for rendering (the .blend has no active camera and no usable light): camera, sun
cam_auto = bpy.data.cameras.new('AutoCamera')
cam_auto.lens = 50.0
cam_auto.sensor_width = 36.0
cam_auto.clip_end = 1000.0
ob_auto_camera = bpy.data.objects.new('AutoCamera', cam_auto)
scene.collection.objects.link(ob_auto_camera)
ob_auto_camera.location = (3.53692, -4.5378, 3.43764)
ob_auto_camera.rotation_euler = (1.09748, -7.21219e-08, 0.694738)
scene.camera = ob_auto_camera
light_auto_sun = bpy.data.lights.new('AutoSun', 'SUN')
light_auto_sun.energy = 3.0
light_auto_sun.angle = 0.0523599
ob_auto_sun = bpy.data.objects.new('AutoSun', light_auto_sun)
scene.collection.objects.link(ob_auto_sun)
ob_auto_sun.rotation_euler = (0.872665, 0.174533, 0.523599)
bpy.context.view_layer.update()

